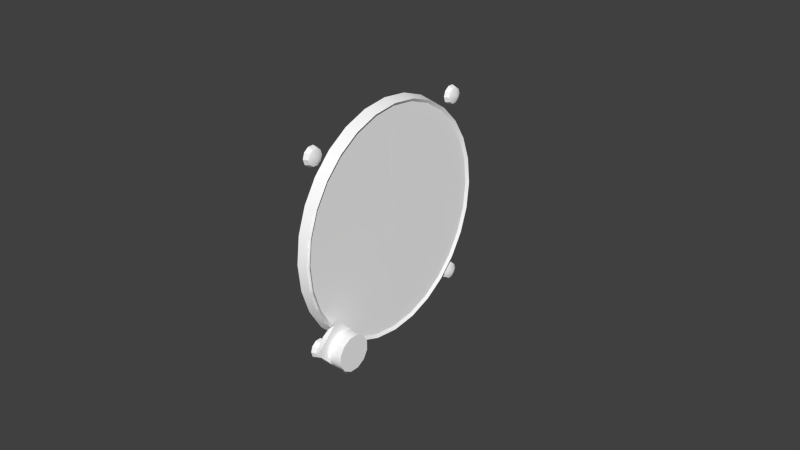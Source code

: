 # Source: alt.blend  (saved by Blender 2.69.0; exported with 4.5.12 LTS)
import bpy
from mathutils import Matrix  # noqa: F401  (used for matrix-valued properties, if any)

bpy.ops.wm.read_factory_settings(use_empty=True)
scene = bpy.context.scene
scene.name = 'Scene'

# ---- collections
col_collection_1 = bpy.data.collections.new('Collection 1'); scene.collection.children.link(col_collection_1)
col_collection_2 = bpy.data.collections.new('Collection 2'); scene.collection.children.link(col_collection_2)

# ---- materials (node trees are filled in below, after node groups)
mat_defaultwhite = bpy.data.materials.new('DefaultWhite')
mat_defaultwhite.alpha_threshold = 0.0
mat_defaultwhite.use_transparent_shadow = False
mat_defaultwhite.diffuse_color = (1.0, 1.0, 1.0, 1.0)
mat_defaultwhite.roughness = 0.5
mat_defaultwhite.line_color = (0.0, 0.0, 0.0, 1.0)
mat_transparent = bpy.data.materials.new('transparent')
mat_transparent.alpha_threshold = 0.0
mat_transparent.use_transparent_shadow = False
mat_transparent.diffuse_color = (1.0, 1.0, 1.0, 1.0)
mat_transparent.roughness = 0.5
mat_transparent.line_color = (0.0, 0.0, 0.0, 0.15)

# ---- node groups
ng_auto_smooth = bpy.data.node_groups.new('Auto Smooth', 'GeometryNodeTree')
_s = ng_auto_smooth.interface.new_socket(name='Geometry', in_out='OUTPUT', socket_type='NodeSocketGeometry')
_s = ng_auto_smooth.interface.new_socket(name='Geometry', in_out='INPUT', socket_type='NodeSocketGeometry')
_s = ng_auto_smooth.interface.new_socket(name='Angle', in_out='INPUT', socket_type='NodeSocketFloat')
_s.subtype = 'ANGLE'
_s.min_value = 0.0
_s.max_value = 3.142
ng_auto_smooth.is_modifier = True
_N = ng_auto_smooth.nodes; _L = ng_auto_smooth.links
n0 = _N.new('NodeGroupOutput'); n0.name = 'Group Output'; n0.location = (480, -100)
n1 = _N.new('NodeGroupInput'); n1.name = 'Group Input'; n1.location = (-420, -300)
n2 = _N.new('NodeGroupInput'); n2.name = 'Group Input.001'; n2.location = (-60, -100)
n3 = _N.new('GeometryNodeSetShadeSmooth'); n3.name = 'Set Shade Smooth'; n3.location = (120, -100)
n3.domain = 'EDGE'
n4 = _N.new('GeometryNodeSetShadeSmooth'); n4.name = 'Set Shade Smooth.001'; n4.location = (300, -100)
n5 = _N.new('GeometryNodeInputMeshEdgeAngle'); n5.name = 'Edge Angle'; n5.location = (-420, -220)
n6 = _N.new('GeometryNodeInputEdgeSmooth'); n6.name = 'Is Edge Smooth'; n6.location = (-60, -160)
n7 = _N.new('GeometryNodeInputShadeSmooth'); n7.name = 'Is Face Smooth'; n7.location = (-240, -340)
n8 = _N.new('FunctionNodeBooleanMath'); n8.name = 'Boolean Math'; n8.location = (-60, -220)
n9 = _N.new('FunctionNodeCompare'); n9.name = 'Compare'; n9.location = (-240, -180)
n9.operation = 'LESS_EQUAL'
_L.new(n5.outputs[0], n9.inputs[0])
_L.new(n4.outputs[0], n0.inputs[0])
_L.new(n1.outputs[1], n9.inputs[1])
_L.new(n9.outputs[0], n8.inputs[0])
_L.new(n7.outputs[0], n8.inputs[1])
_L.new(n2.outputs[0], n3.inputs[0])
_L.new(n6.outputs[0], n3.inputs[1])
_L.new(n3.outputs[0], n4.inputs[0])
_L.new(n8.outputs[0], n3.inputs[2])
n0.is_active_output = True

# ---- material node trees

# ---- world
world_world = bpy.data.worlds.new('World'); scene.world = world_world
world_world.color = (0.05088, 0.05088, 0.05088)
world_world.use_sun_shadow = False
world_world.sun_shadow_jitter_overblur = 0.0
world_world.cycles.sampling_method = 'MANUAL'
world_world.cycles.sample_map_resolution = 256

# ---- meshes
me_needle10000 = bpy.data.meshes.new('needle10000')
me_needle10000.from_pydata([(-0.003146, -0.000705, 0.00362), (-0.003146, 0.000704, 0.00362), (-0.003146, -0.00148, 0.0188), (-0.003146, 0.001479, 0.0188), (-0.003146, 0.0, 0.022), (-0.003786, 0.0, 0.022), (-0.003786, 0.001479, 0.0188), (-0.003786, -0.00148, 0.0188), (-0.003786, 0.000704, 0.00362), (-0.003786, -0.000705, 0.00362), (-0.003146, -0.001301, -0.001301), (-0.003146, -0.00153, -0.001023), (-0.003146, -0.0017, -0.000705), (-0.003146, -0.001806, -0.000359), (-0.003146, -0.00184, 0.0), (-0.003146, -0.001806, 0.00036), (-0.003146, -0.0017, 0.000705), (-0.003146, -0.00153, 0.001023), (-0.003146, -0.001301, 0.001301), (-0.003146, -0.001023, 0.00153), (-0.003146, -0.000705, 0.001701), (-0.003146, 0.000704, 0.001701), (-0.003146, 0.001023, 0.00153), (-0.003146, 0.001301, 0.001301), (-0.003146, 0.00153, 0.001023), (-0.003146, 0.0017, 0.000705), (-0.003146, 0.001805, 0.00036), (-0.003146, 0.00184, 0.0), (-0.003146, 0.001805, -0.000359), (-0.003146, 0.0017, -0.000705), (-0.003146, 0.00153, -0.001023), (-0.003146, 0.001301, -0.001301), (-0.003146, 0.001023, -0.00153), (-0.003146, 0.000704, -0.001701), (-0.003146, -0.000705, -0.001701), (-0.003146, -0.001023, -0.00153), (-0.003146, -0.000712, -0.007442), (-0.003146, -0.00049, -0.00756), (-0.003146, -0.000251, -0.007633), (-0.003146, 0.0, -0.007657), (-0.003146, 0.000249, -0.007633), (-0.003146, 0.00049, -0.00756), (-0.003146, 0.000712, -0.007442), (-0.003146, 0.000905, -0.007282), (-0.003146, 0.001065, -0.007088), (-0.003146, 0.001183, -0.006868), (-0.003146, 0.001256, -0.006626), (-0.003146, 0.00128, -0.006376), (-0.003146, 0.001256, -0.006127), (-0.003146, 0.001183, -0.005887), (-0.003146, 0.001065, -0.005666), (-0.003146, 0.000905, -0.005471), (-0.003146, 0.000712, -0.005313), (-0.003146, -0.000712, -0.005313), (-0.003146, -0.000905, -0.005471), (-0.003146, -0.001064, -0.005666), (-0.003146, -0.001183, -0.005887), (-0.003146, -0.001256, -0.006127), (-0.003146, -0.00128, -0.006376), (-0.003146, -0.001256, -0.006626), (-0.003146, -0.001183, -0.006868), (-0.003146, -0.001064, -0.007088), (-0.003146, -0.000905, -0.007282), (-0.003786, -0.000905, -0.007282), (-0.003786, -0.001064, -0.007088), (-0.003786, -0.001183, -0.006868), (-0.003786, -0.001256, -0.006626), (-0.003786, -0.00128, -0.006376), (-0.003786, -0.001256, -0.006127), (-0.003786, -0.001183, -0.005887), (-0.003786, -0.001064, -0.005666), (-0.003786, -0.000905, -0.005471), (-0.003786, -0.000712, -0.005313), (-0.003786, 0.000712, -0.005313), (-0.003786, 0.000905, -0.005471), (-0.003786, 0.001065, -0.005666), (-0.003786, 0.001183, -0.005887), (-0.003786, 0.001256, -0.006127), (-0.003786, 0.00128, -0.006376), (-0.003786, 0.001256, -0.006626), (-0.003786, 0.001183, -0.006868), (-0.003786, 0.001065, -0.007088), (-0.003786, 0.000905, -0.007282), (-0.003786, 0.000712, -0.007442), (-0.003786, 0.00049, -0.00756), (-0.003786, 0.000249, -0.007633), (-0.003786, 0.0, -0.007657), (-0.003786, -0.000251, -0.007633), (-0.003786, -0.00049, -0.00756), (-0.003786, -0.000712, -0.007442), (-0.003786, -0.001023, -0.00153), (-0.003786, -0.000705, -0.001701), (-0.003786, 0.000704, -0.001701), (-0.003786, 0.001023, -0.00153), (-0.003786, 0.001301, -0.001301), (-0.003786, 0.00153, -0.001023), (-0.003786, 0.0017, -0.000705), (-0.003786, 0.001805, -0.000359), (-0.003786, 0.00184, 0.0), (-0.003786, 0.001805, 0.00036), (-0.003786, 0.0017, 0.000705), (-0.003786, 0.00153, 0.001023), (-0.003786, 0.001301, 0.001301), (-0.003786, 0.001023, 0.00153), (-0.003786, 0.000704, 0.001701), (-0.003786, -0.000705, 0.001701), (-0.003786, -0.001023, 0.00153), (-0.003786, -0.001301, 0.001301), (-0.003786, -0.00153, 0.001023), (-0.003786, -0.0017, 0.000705), (-0.003786, -0.001806, 0.00036), (-0.003786, -0.00184, 0.0), (-0.003786, -0.001806, -0.000359), (-0.003786, -0.0017, -0.000705), (-0.003786, -0.00153, -0.001023), (-0.003786, -0.001301, -0.001301)], [], [(2, 3, 4), (4, 3, 6, 5), (2, 4, 5, 7), (3, 1, 8, 6), (0, 2, 7, 9), (2, 0, 1, 3), (38, 39, 40), (38, 40, 41), (53, 54, 52), (34, 33, 32), (20, 19, 21), (0, 1, 8, 9), (1, 21, 104, 8), (20, 0, 9, 105), (53, 34, 91, 72), (33, 52, 73, 92), (62, 61, 64, 63), (61, 60, 65, 64), (60, 59, 66, 65), (59, 58, 67, 66), (58, 57, 68, 67), (57, 56, 69, 68), (56, 55, 70, 69), (55, 54, 71, 70), (54, 53, 72, 71), (52, 51, 74, 73), (51, 50, 75, 74), (50, 49, 76, 75), (49, 48, 77, 76), (48, 47, 78, 77), (47, 46, 79, 78), (46, 45, 80, 79), (45, 44, 81, 80), (44, 43, 82, 81), (43, 42, 83, 82), (42, 41, 84, 83), (41, 40, 85, 84), (40, 39, 86, 85), (39, 38, 87, 86), (38, 37, 88, 87), (37, 36, 89, 88), (36, 62, 63, 89), (35, 10, 115, 90), (34, 35, 90, 91), (32, 33, 92, 93), (31, 32, 93, 94), (30, 31, 94, 95), (29, 30, 95, 96), (28, 29, 96, 97), (27, 28, 97, 98), (26, 27, 98, 99), (25, 26, 99, 100), (24, 25, 100, 101), (23, 24, 101, 102), (22, 23, 102, 103), (21, 22, 103, 104), (19, 20, 105, 106), (18, 19, 106, 107), (17, 18, 107, 108), (16, 17, 108, 109), (15, 16, 109, 110), (14, 15, 110, 111), (13, 14, 111, 112), (12, 13, 112, 113), (11, 12, 113, 114), (10, 11, 114, 115), (38, 41, 42, 37), (37, 42, 43, 36), (36, 43, 44, 62), (62, 44, 45, 61), (61, 45, 46, 60), (60, 46, 47, 59), (59, 47, 48, 58), (58, 48, 49, 57), (57, 49, 50, 56), (56, 50, 51, 55), (55, 51, 52, 54), (52, 33, 34, 53), (34, 32, 31, 35), (30, 10, 35, 31), (10, 30, 29, 11), (11, 29, 28, 12), (12, 28, 27, 13), (13, 27, 26, 14), (14, 26, 25, 15), (15, 25, 24, 16), (16, 24, 23, 17), (17, 23, 22, 18), (18, 22, 21, 19), (0, 20, 21, 1)])
me_needle10000.polygons.foreach_set('use_smooth', [True] * 90)
_uv = me_needle10000.uv_layers.new(name='UVMap')
_uv.uv.foreach_set('vector', [0.03508, 0.4658, 0.04383, 0.4658, 0.03946, 0.4753, 0.03946, 0.4753, 0.04383, 0.4658, 0.04383, 0.4658, 0.03946, 0.4753, 0.03508, 0.4658, 0.03946, 0.4753, 0.03946, 0.4753, 0.03508, 0.4658, 0.04383, 0.4658, 0.04154, 0.4208, 0.04154, 0.4208, 0.04383, 0.4658, 0.03737, 0.4208, 0.03508, 0.4658, 0.03508, 0.4658, 0.03737, 0.4208, 0.03508, 0.4658, 0.03737, 0.4208, 0.04154, 0.4208, 0.04383, 0.4658, 0.5111, 0.4535, 0.5131, 0.4533, 0.5151, 0.4535, 0.5111, 0.4535, 0.5151, 0.4535, 0.5169, 0.4541, 0.5075, 0.4717, 0.506, 0.4705, 0.5187, 0.4717, 0.5076, 0.5001, 0.5186, 0.5001, 0.5211, 0.5014, 0.5076, 0.5268, 0.5051, 0.5255, 0.5186, 0.5268, 0.03737, 0.4208, 0.04154, 0.4208, 0.04154, 0.4208, 0.03737, 0.4208, 0.5186, 0.5419, 0.5186, 0.5268, 0.5186, 0.5268, 0.5186, 0.5419, 0.5076, 0.5268, 0.5076, 0.5419, 0.5076, 0.5419, 0.5076, 0.5268, 0.5075, 0.4717, 0.5076, 0.5001, 0.5076, 0.5001, 0.5075, 0.4717, 0.5186, 0.5001, 0.5187, 0.4717, 0.5187, 0.4717, 0.5186, 0.5001, 0.506, 0.4563, 0.5047, 0.4578, 0.5047, 0.4578, 0.506, 0.4563, 0.5047, 0.4578, 0.5038, 0.4595, 0.5038, 0.4595, 0.5047, 0.4578, 0.5038, 0.4595, 0.5032, 0.4614, 0.5032, 0.4614, 0.5038, 0.4595, 0.5032, 0.4614, 0.503, 0.4634, 0.503, 0.4634, 0.5032, 0.4614, 0.503, 0.4634, 0.5032, 0.4653, 0.5032, 0.4653, 0.503, 0.4634, 0.5032, 0.4653, 0.5038, 0.4672, 0.5038, 0.4672, 0.5032, 0.4653, 0.5038, 0.4672, 0.5047, 0.469, 0.5047, 0.469, 0.5038, 0.4672, 0.5047, 0.469, 0.506, 0.4705, 0.506, 0.4705, 0.5047, 0.469, 0.506, 0.4705, 0.5075, 0.4717, 0.5075, 0.4717, 0.506, 0.4705, 0.5187, 0.4717, 0.5202, 0.4705, 0.5202, 0.4705, 0.5187, 0.4717, 0.5202, 0.4705, 0.5215, 0.469, 0.5215, 0.469, 0.5202, 0.4705, 0.5215, 0.469, 0.5224, 0.4672, 0.5224, 0.4672, 0.5215, 0.469, 0.5224, 0.4672, 0.523, 0.4653, 0.523, 0.4653, 0.5224, 0.4672, 0.523, 0.4653, 0.5231, 0.4634, 0.5231, 0.4634, 0.523, 0.4653, 0.5231, 0.4634, 0.523, 0.4614, 0.523, 0.4614, 0.5231, 0.4634, 0.523, 0.4614, 0.5224, 0.4595, 0.5224, 0.4595, 0.523, 0.4614, 0.5224, 0.4595, 0.5215, 0.4578, 0.5215, 0.4578, 0.5224, 0.4595, 0.5215, 0.4578, 0.5202, 0.4563, 0.5202, 0.4563, 0.5215, 0.4578, 0.5202, 0.4563, 0.5187, 0.455, 0.5187, 0.455, 0.5202, 0.4563, 0.5187, 0.455, 0.5169, 0.4541, 0.5169, 0.4541, 0.5187, 0.455, 0.5169, 0.4541, 0.5151, 0.4535, 0.5151, 0.4535, 0.5169, 0.4541, 0.5151, 0.4535, 0.5131, 0.4533, 0.5131, 0.4533, 0.5151, 0.4535, 0.5131, 0.4533, 0.5111, 0.4535, 0.5111, 0.4535, 0.5131, 0.4533, 0.5111, 0.4535, 0.5092, 0.4541, 0.5092, 0.4541, 0.5111, 0.4535, 0.5092, 0.4541, 0.5075, 0.455, 0.5075, 0.455, 0.5092, 0.4541, 0.5075, 0.455, 0.506, 0.4563, 0.506, 0.4563, 0.5075, 0.455, 0.5051, 0.5014, 0.5029, 0.5032, 0.5029, 0.5032, 0.5051, 0.5014, 0.5076, 0.5001, 0.5051, 0.5014, 0.5051, 0.5014, 0.5076, 0.5001, 0.5211, 0.5014, 0.5186, 0.5001, 0.5186, 0.5001, 0.5211, 0.5014, 0.5233, 0.5032, 0.5211, 0.5014, 0.5211, 0.5014, 0.5233, 0.5032, 0.5251, 0.5054, 0.5233, 0.5032, 0.5233, 0.5032, 0.5251, 0.5054, 0.5264, 0.5079, 0.5251, 0.5054, 0.5251, 0.5054, 0.5264, 0.5079, 0.5273, 0.5106, 0.5264, 0.5079, 0.5264, 0.5079, 0.5273, 0.5106, 0.5275, 0.5134, 0.5273, 0.5106, 0.5273, 0.5106, 0.5275, 0.5134, 0.5273, 0.5163, 0.5275, 0.5134, 0.5275, 0.5134, 0.5273, 0.5163, 0.5264, 0.519, 0.5273, 0.5163, 0.5273, 0.5163, 0.5264, 0.519, 0.5251, 0.5215, 0.5264, 0.519, 0.5264, 0.519, 0.5251, 0.5215, 0.5233, 0.5237, 0.5251, 0.5215, 0.5251, 0.5215, 0.5233, 0.5237, 0.5211, 0.5255, 0.5233, 0.5237, 0.5233, 0.5237, 0.5211, 0.5255, 0.5186, 0.5268, 0.5211, 0.5255, 0.5211, 0.5255, 0.5186, 0.5268, 0.5051, 0.5255, 0.5076, 0.5268, 0.5076, 0.5268, 0.5051, 0.5255, 0.5029, 0.5237, 0.5051, 0.5255, 0.5051, 0.5255, 0.5029, 0.5237, 0.5011, 0.5215, 0.5029, 0.5237, 0.5029, 0.5237, 0.5011, 0.5215, 0.4997, 0.519, 0.5011, 0.5215, 0.5011, 0.5215, 0.4997, 0.519, 0.4989, 0.5163, 0.4997, 0.519, 0.4997, 0.519, 0.4989, 0.5163, 0.4986, 0.5134, 0.4989, 0.5163, 0.4989, 0.5163, 0.4986, 0.5134, 0.4989, 0.5106, 0.4986, 0.5134, 0.4986, 0.5134, 0.4989, 0.5106, 0.4997, 0.5079, 0.4989, 0.5106, 0.4989, 0.5106, 0.4997, 0.5079, 0.5011, 0.5054, 0.4997, 0.5079, 0.4997, 0.5079, 0.5011, 0.5054, 0.5029, 0.5032, 0.5011, 0.5054, 0.5011, 0.5054, 0.5029, 0.5032, 0.5111, 0.4535, 0.5169, 0.4541, 0.5187, 0.455, 0.5092, 0.4541, 0.5092, 0.4541, 0.5187, 0.455, 0.5202, 0.4563, 0.5075, 0.455, 0.5075, 0.455, 0.5202, 0.4563, 0.5215, 0.4578, 0.506, 0.4563, 0.506, 0.4563, 0.5215, 0.4578, 0.5224, 0.4595, 0.5047, 0.4578, 0.5047, 0.4578, 0.5224, 0.4595, 0.523, 0.4614, 0.5038, 0.4595, 0.5038, 0.4595, 0.523, 0.4614, 0.5231, 0.4634, 0.5032, 0.4614, 0.5032, 0.4614, 0.5231, 0.4634, 0.523, 0.4653, 0.503, 0.4634, 0.503, 0.4634, 0.523, 0.4653, 0.5224, 0.4672, 0.5032, 0.4653, 0.5032, 0.4653, 0.5224, 0.4672, 0.5215, 0.469, 0.5038, 0.4672, 0.5038, 0.4672, 0.5215, 0.469, 0.5202, 0.4705, 0.5047, 0.469, 0.5047, 0.469, 0.5202, 0.4705, 0.5187, 0.4717, 0.506, 0.4705, 0.5187, 0.4717, 0.5186, 0.5001, 0.5076, 0.5001, 0.5075, 0.4717, 0.5076, 0.5001, 0.5211, 0.5014, 0.5233, 0.5032, 0.5051, 0.5014, 0.5251, 0.5054, 0.5029, 0.5032, 0.5051, 0.5014, 0.5233, 0.5032, 0.5029, 0.5032, 0.5251, 0.5054, 0.5264, 0.5079, 0.5011, 0.5054, 0.5011, 0.5054, 0.5264, 0.5079, 0.5273, 0.5106, 0.4997, 0.5079, 0.4997, 0.5079, 0.5273, 0.5106, 0.5275, 0.5134, 0.4989, 0.5106, 0.4989, 0.5106, 0.5275, 0.5134, 0.5273, 0.5163, 0.4986, 0.5134, 0.4986, 0.5134, 0.5273, 0.5163, 0.5264, 0.519, 0.4989, 0.5163, 0.4989, 0.5163, 0.5264, 0.519, 0.5251, 0.5215, 0.4997, 0.519, 0.4997, 0.519, 0.5251, 0.5215, 0.5233, 0.5237, 0.5011, 0.5215, 0.5011, 0.5215, 0.5233, 0.5237, 0.5211, 0.5255, 0.5029, 0.5237, 0.5029, 0.5237, 0.5211, 0.5255, 0.5186, 0.5268, 0.5051, 0.5255, 0.5076, 0.5419, 0.5076, 0.5268, 0.5186, 0.5268, 0.5186, 0.5419])
me_needle10000.materials.append(mat_defaultwhite)
me_needle10000.use_remesh_preserve_volume = False
me_needle10000.use_remesh_preserve_attributes = False
me_needle10000.use_mirror_vertex_groups = False
me_needle10000.update()
me_needle1000 = bpy.data.meshes.new('needle1000')
me_needle1000.from_pydata([(-0.002255, -0.000701, 0.003604), (-0.002255, 0.000701, 0.003604), (-0.002255, -0.001171, 0.02609), (-0.002255, 0.00117, 0.02609), (-0.002255, 0.0, 0.02928), (-0.002892, 0.0, 0.02928), (-0.002892, 0.00117, 0.02609), (-0.002892, -0.001171, 0.02609), (-0.002892, 0.000701, 0.003604), (-0.002892, -0.000701, 0.003604), (-0.002255, -0.001296, -0.001295), (-0.002255, -0.001523, -0.001017), (-0.002255, -0.001692, -0.000701), (-0.002255, -0.001796, -0.000357), (-0.002255, -0.001832, 0.0), (-0.002255, -0.001796, 0.000357), (-0.002255, -0.001692, 0.000701), (-0.002255, -0.001523, 0.001017), (-0.002255, -0.001296, 0.001296), (-0.002255, -0.001017, 0.001523), (-0.002255, -0.000701, 0.001692), (-0.002255, 0.000701, 0.001692), (-0.002255, 0.001017, 0.001523), (-0.002255, 0.001296, 0.001296), (-0.002255, 0.001523, 0.001017), (-0.002255, 0.001692, 0.000701), (-0.002255, 0.001796, 0.000357), (-0.002255, 0.001832, 0.0), (-0.002255, 0.001796, -0.000357), (-0.002255, 0.001692, -0.000701), (-0.002255, 0.001523, -0.001017), (-0.002255, 0.001296, -0.001295), (-0.002255, 0.001017, -0.001523), (-0.002255, 0.000701, -0.001692), (-0.002255, -0.000701, -0.001692), (-0.002255, -0.001017, -0.001523), (-0.002255, -0.000707, -0.007407), (-0.002255, -0.000488, -0.007524), (-0.002255, -0.000248, -0.007597), (-0.002255, 0.0, -0.007622), (-0.002255, 0.000248, -0.007597), (-0.002255, 0.000488, -0.007524), (-0.002255, 0.000708, -0.007407), (-0.002255, 0.000901, -0.007249), (-0.002255, 0.001059, -0.007056), (-0.002255, 0.001176, -0.006835), (-0.002255, 0.001251, -0.006596), (-0.002255, 0.001274, -0.006347), (-0.002255, 0.001251, -0.006098), (-0.002255, 0.001176, -0.00586), (-0.002255, 0.001059, -0.005639), (-0.002255, 0.000901, -0.005446), (-0.002255, 0.000708, -0.005288), (-0.002255, -0.000707, -0.005288), (-0.002255, -0.000902, -0.005446), (-0.002255, -0.001059, -0.005639), (-0.002255, -0.001177, -0.00586), (-0.002255, -0.001251, -0.006098), (-0.002255, -0.001273, -0.006347), (-0.002255, -0.001251, -0.006596), (-0.002255, -0.001177, -0.006835), (-0.002255, -0.001059, -0.007056), (-0.002255, -0.000902, -0.007249), (-0.002892, -0.000902, -0.007249), (-0.002892, -0.001059, -0.007056), (-0.002892, -0.001177, -0.006835), (-0.002892, -0.001251, -0.006596), (-0.002892, -0.001273, -0.006347), (-0.002892, -0.001251, -0.006098), (-0.002892, -0.001177, -0.00586), (-0.002892, -0.001059, -0.005639), (-0.002892, -0.000902, -0.005446), (-0.002892, -0.000707, -0.005288), (-0.002892, 0.000708, -0.005288), (-0.002892, 0.000901, -0.005446), (-0.002892, 0.001059, -0.005639), (-0.002892, 0.001176, -0.00586), (-0.002892, 0.001251, -0.006098), (-0.002892, 0.001274, -0.006347), (-0.002892, 0.001251, -0.006596), (-0.002892, 0.001176, -0.006835), (-0.002892, 0.001059, -0.007056), (-0.002892, 0.000901, -0.007249), (-0.002892, 0.000708, -0.007407), (-0.002892, 0.000488, -0.007524), (-0.002892, 0.000248, -0.007597), (-0.002892, 0.0, -0.007622), (-0.002892, -0.000248, -0.007597), (-0.002892, -0.000488, -0.007524), (-0.002892, -0.000707, -0.007407), (-0.002892, -0.001017, -0.001523), (-0.002892, -0.000701, -0.001692), (-0.002892, 0.000701, -0.001692), (-0.002892, 0.001017, -0.001523), (-0.002892, 0.001296, -0.001295), (-0.002892, 0.001523, -0.001017), (-0.002892, 0.001692, -0.000701), (-0.002892, 0.001796, -0.000357), (-0.002892, 0.001832, 0.0), (-0.002892, 0.001796, 0.000357), (-0.002892, 0.001692, 0.000701), (-0.002892, 0.001523, 0.001017), (-0.002892, 0.001296, 0.001296), (-0.002892, 0.001017, 0.001523), (-0.002892, 0.000701, 0.001692), (-0.002892, -0.000701, 0.001692), (-0.002892, -0.001017, 0.001523), (-0.002892, -0.001296, 0.001296), (-0.002892, -0.001523, 0.001017), (-0.002892, -0.001692, 0.000701), (-0.002892, -0.001796, 0.000357), (-0.002892, -0.001832, 0.0), (-0.002892, -0.001796, -0.000357), (-0.002892, -0.001692, -0.000701), (-0.002892, -0.001523, -0.001017), (-0.002892, -0.001296, -0.001295)], [], [(2, 3, 4), (4, 3, 6, 5), (2, 4, 5, 7), (3, 1, 8, 6), (0, 2, 7, 9), (2, 0, 1, 3), (38, 39, 40), (38, 40, 41), (53, 54, 52), (34, 33, 32), (20, 19, 21), (1, 21, 104, 8), (20, 0, 9, 105), (53, 34, 91, 72), (33, 52, 73, 92), (62, 61, 64, 63), (61, 60, 65, 64), (60, 59, 66, 65), (59, 58, 67, 66), (58, 57, 68, 67), (57, 56, 69, 68), (56, 55, 70, 69), (55, 54, 71, 70), (54, 53, 72, 71), (52, 51, 74, 73), (51, 50, 75, 74), (50, 49, 76, 75), (49, 48, 77, 76), (48, 47, 78, 77), (47, 46, 79, 78), (46, 45, 80, 79), (45, 44, 81, 80), (44, 43, 82, 81), (43, 42, 83, 82), (42, 41, 84, 83), (41, 40, 85, 84), (40, 39, 86, 85), (39, 38, 87, 86), (38, 37, 88, 87), (37, 36, 89, 88), (36, 62, 63, 89), (35, 10, 115, 90), (34, 35, 90, 91), (32, 33, 92, 93), (31, 32, 93, 94), (30, 31, 94, 95), (29, 30, 95, 96), (28, 29, 96, 97), (27, 28, 97, 98), (26, 27, 98, 99), (25, 26, 99, 100), (24, 25, 100, 101), (23, 24, 101, 102), (22, 23, 102, 103), (21, 22, 103, 104), (19, 20, 105, 106), (18, 19, 106, 107), (17, 18, 107, 108), (16, 17, 108, 109), (15, 16, 109, 110), (14, 15, 110, 111), (13, 14, 111, 112), (12, 13, 112, 113), (11, 12, 113, 114), (10, 11, 114, 115), (38, 41, 42, 37), (37, 42, 43, 36), (36, 43, 44, 62), (62, 44, 45, 61), (61, 45, 46, 60), (60, 46, 47, 59), (59, 47, 48, 58), (58, 48, 49, 57), (57, 49, 50, 56), (56, 50, 51, 55), (55, 51, 52, 54), (52, 33, 34, 53), (34, 32, 31, 35), (30, 10, 35, 31), (10, 30, 29, 11), (11, 29, 28, 12), (12, 28, 27, 13), (13, 27, 26, 14), (14, 26, 25, 15), (15, 25, 24, 16), (16, 24, 23, 17), (17, 23, 22, 18), (18, 22, 21, 19), (0, 20, 21, 1)])
me_needle1000.polygons.foreach_set('use_smooth', [True] * 89)
_uv = me_needle1000.uv_layers.new(name='UVMap')
_uv.uv.foreach_set('vector', [0.02694, 0.4724, 0.03244, 0.4724, 0.02969, 0.4799, 0.02969, 0.4799, 0.03244, 0.4724, 0.03244, 0.4724, 0.02969, 0.4799, 0.02694, 0.4724, 0.02969, 0.4799, 0.02969, 0.4799, 0.02694, 0.4724, 0.03244, 0.4724, 0.03134, 0.4195, 0.03134, 0.4195, 0.03244, 0.4724, 0.02804, 0.4195, 0.02694, 0.4724, 0.02694, 0.4724, 0.02804, 0.4195, 0.02694, 0.4724, 0.02804, 0.4195, 0.03134, 0.4195, 0.03244, 0.4724, 0.5111, 0.4538, 0.5131, 0.4536, 0.515, 0.4538, 0.5111, 0.4538, 0.515, 0.4538, 0.5169, 0.4544, 0.5075, 0.4719, 0.506, 0.4707, 0.5187, 0.4719, 0.5076, 0.5002, 0.5186, 0.5002, 0.5211, 0.5015, 0.5076, 0.5267, 0.5051, 0.5254, 0.5186, 0.5267, 0.5186, 0.5418, 0.5186, 0.5267, 0.5186, 0.5267, 0.5186, 0.5418, 0.5076, 0.5267, 0.5076, 0.5418, 0.5076, 0.5418, 0.5076, 0.5267, 0.5075, 0.4719, 0.5076, 0.5002, 0.5076, 0.5002, 0.5075, 0.4719, 0.5186, 0.5002, 0.5187, 0.4719, 0.5187, 0.4719, 0.5186, 0.5002, 0.506, 0.4565, 0.5048, 0.458, 0.5048, 0.458, 0.506, 0.4565, 0.5048, 0.458, 0.5038, 0.4598, 0.5038, 0.4598, 0.5048, 0.458, 0.5038, 0.4598, 0.5033, 0.4616, 0.5033, 0.4616, 0.5038, 0.4598, 0.5033, 0.4616, 0.5031, 0.4636, 0.5031, 0.4636, 0.5033, 0.4616, 0.5031, 0.4636, 0.5033, 0.4656, 0.5033, 0.4656, 0.5031, 0.4636, 0.5033, 0.4656, 0.5038, 0.4674, 0.5038, 0.4674, 0.5033, 0.4656, 0.5038, 0.4674, 0.5048, 0.4692, 0.5048, 0.4692, 0.5038, 0.4674, 0.5048, 0.4692, 0.506, 0.4707, 0.506, 0.4707, 0.5048, 0.4692, 0.506, 0.4707, 0.5075, 0.4719, 0.5075, 0.4719, 0.506, 0.4707, 0.5187, 0.4719, 0.5202, 0.4707, 0.5202, 0.4707, 0.5187, 0.4719, 0.5202, 0.4707, 0.5214, 0.4692, 0.5214, 0.4692, 0.5202, 0.4707, 0.5214, 0.4692, 0.5223, 0.4674, 0.5223, 0.4674, 0.5214, 0.4692, 0.5223, 0.4674, 0.5229, 0.4656, 0.5229, 0.4656, 0.5223, 0.4674, 0.5229, 0.4656, 0.5231, 0.4636, 0.5231, 0.4636, 0.5229, 0.4656, 0.5231, 0.4636, 0.5229, 0.4616, 0.5229, 0.4616, 0.5231, 0.4636, 0.5229, 0.4616, 0.5223, 0.4598, 0.5223, 0.4598, 0.5229, 0.4616, 0.5223, 0.4598, 0.5214, 0.458, 0.5214, 0.458, 0.5223, 0.4598, 0.5214, 0.458, 0.5202, 0.4565, 0.5202, 0.4565, 0.5214, 0.458, 0.5202, 0.4565, 0.5187, 0.4553, 0.5187, 0.4553, 0.5202, 0.4565, 0.5187, 0.4553, 0.5169, 0.4544, 0.5169, 0.4544, 0.5187, 0.4553, 0.5169, 0.4544, 0.515, 0.4538, 0.515, 0.4538, 0.5169, 0.4544, 0.515, 0.4538, 0.5131, 0.4536, 0.5131, 0.4536, 0.515, 0.4538, 0.5131, 0.4536, 0.5111, 0.4538, 0.5111, 0.4538, 0.5131, 0.4536, 0.5111, 0.4538, 0.5093, 0.4544, 0.5093, 0.4544, 0.5111, 0.4538, 0.5093, 0.4544, 0.5075, 0.4553, 0.5075, 0.4553, 0.5093, 0.4544, 0.5075, 0.4553, 0.506, 0.4565, 0.506, 0.4565, 0.5075, 0.4553, 0.5051, 0.5015, 0.5029, 0.5033, 0.5029, 0.5033, 0.5051, 0.5015, 0.5076, 0.5002, 0.5051, 0.5015, 0.5051, 0.5015, 0.5076, 0.5002, 0.5211, 0.5015, 0.5186, 0.5002, 0.5186, 0.5002, 0.5211, 0.5015, 0.5233, 0.5033, 0.5211, 0.5015, 0.5211, 0.5015, 0.5233, 0.5033, 0.5251, 0.5055, 0.5233, 0.5033, 0.5233, 0.5033, 0.5251, 0.5055, 0.5264, 0.5079, 0.5251, 0.5055, 0.5251, 0.5055, 0.5264, 0.5079, 0.5272, 0.5106, 0.5264, 0.5079, 0.5264, 0.5079, 0.5272, 0.5106, 0.5275, 0.5134, 0.5272, 0.5106, 0.5272, 0.5106, 0.5275, 0.5134, 0.5272, 0.5163, 0.5275, 0.5134, 0.5275, 0.5134, 0.5272, 0.5163, 0.5264, 0.519, 0.5272, 0.5163, 0.5272, 0.5163, 0.5264, 0.519, 0.5251, 0.5214, 0.5264, 0.519, 0.5264, 0.519, 0.5251, 0.5214, 0.5233, 0.5236, 0.5251, 0.5214, 0.5251, 0.5214, 0.5233, 0.5236, 0.5211, 0.5254, 0.5233, 0.5236, 0.5233, 0.5236, 0.5211, 0.5254, 0.5186, 0.5267, 0.5211, 0.5254, 0.5211, 0.5254, 0.5186, 0.5267, 0.5051, 0.5254, 0.5076, 0.5267, 0.5076, 0.5267, 0.5051, 0.5254, 0.5029, 0.5236, 0.5051, 0.5254, 0.5051, 0.5254, 0.5029, 0.5236, 0.5011, 0.5214, 0.5029, 0.5236, 0.5029, 0.5236, 0.5011, 0.5214, 0.4998, 0.519, 0.5011, 0.5214, 0.5011, 0.5214, 0.4998, 0.519, 0.499, 0.5163, 0.4998, 0.519, 0.4998, 0.519, 0.499, 0.5163, 0.4987, 0.5134, 0.499, 0.5163, 0.499, 0.5163, 0.4987, 0.5134, 0.499, 0.5106, 0.4987, 0.5134, 0.4987, 0.5134, 0.499, 0.5106, 0.4998, 0.5079, 0.499, 0.5106, 0.499, 0.5106, 0.4998, 0.5079, 0.5011, 0.5055, 0.4998, 0.5079, 0.4998, 0.5079, 0.5011, 0.5055, 0.5029, 0.5033, 0.5011, 0.5055, 0.5011, 0.5055, 0.5029, 0.5033, 0.5111, 0.4538, 0.5169, 0.4544, 0.5187, 0.4553, 0.5093, 0.4544, 0.5093, 0.4544, 0.5187, 0.4553, 0.5202, 0.4565, 0.5075, 0.4553, 0.5075, 0.4553, 0.5202, 0.4565, 0.5214, 0.458, 0.506, 0.4565, 0.506, 0.4565, 0.5214, 0.458, 0.5223, 0.4598, 0.5048, 0.458, 0.5048, 0.458, 0.5223, 0.4598, 0.5229, 0.4616, 0.5038, 0.4598, 0.5038, 0.4598, 0.5229, 0.4616, 0.5231, 0.4636, 0.5033, 0.4616, 0.5033, 0.4616, 0.5231, 0.4636, 0.5229, 0.4656, 0.5031, 0.4636, 0.5031, 0.4636, 0.5229, 0.4656, 0.5223, 0.4674, 0.5033, 0.4656, 0.5033, 0.4656, 0.5223, 0.4674, 0.5214, 0.4692, 0.5038, 0.4674, 0.5038, 0.4674, 0.5214, 0.4692, 0.5202, 0.4707, 0.5048, 0.4692, 0.5048, 0.4692, 0.5202, 0.4707, 0.5187, 0.4719, 0.506, 0.4707, 0.5187, 0.4719, 0.5186, 0.5002, 0.5076, 0.5002, 0.5075, 0.4719, 0.5076, 0.5002, 0.5211, 0.5015, 0.5233, 0.5033, 0.5051, 0.5015, 0.5251, 0.5055, 0.5029, 0.5033, 0.5051, 0.5015, 0.5233, 0.5033, 0.5029, 0.5033, 0.5251, 0.5055, 0.5264, 0.5079, 0.5011, 0.5055, 0.5011, 0.5055, 0.5264, 0.5079, 0.5272, 0.5106, 0.4998, 0.5079, 0.4998, 0.5079, 0.5272, 0.5106, 0.5275, 0.5134, 0.499, 0.5106, 0.499, 0.5106, 0.5275, 0.5134, 0.5272, 0.5163, 0.4987, 0.5134, 0.4987, 0.5134, 0.5272, 0.5163, 0.5264, 0.519, 0.499, 0.5163, 0.499, 0.5163, 0.5264, 0.519, 0.5251, 0.5214, 0.4998, 0.519, 0.4998, 0.519, 0.5251, 0.5214, 0.5233, 0.5236, 0.5011, 0.5214, 0.5011, 0.5214, 0.5233, 0.5236, 0.5211, 0.5254, 0.5029, 0.5236, 0.5029, 0.5236, 0.5211, 0.5254, 0.5186, 0.5267, 0.5051, 0.5254, 0.5076, 0.5418, 0.5076, 0.5267, 0.5186, 0.5267, 0.5186, 0.5418])
me_needle1000.materials.append(mat_defaultwhite)
me_needle1000.use_remesh_preserve_volume = False
me_needle1000.use_remesh_preserve_attributes = False
me_needle1000.use_mirror_vertex_groups = False
me_needle1000.update()
me_needle100 = bpy.data.meshes.new('needle100')
me_needle100.from_pydata([(-0.001311, -0.000701, 0.003604), (-0.001311, 0.000701, 0.003604), (-0.001311, -0.001171, 0.03143), (-0.001311, 0.00117, 0.03143), (-0.001311, 0.0, 0.03461), (-0.001948, 0.0, 0.03461), (-0.001948, 0.00117, 0.03143), (-0.001948, -0.001171, 0.03143), (-0.001948, 0.000701, 0.003604), (-0.001948, -0.000701, 0.003604), (-0.001311, -0.001296, -0.001295), (-0.001311, -0.001523, -0.001017), (-0.001311, -0.001692, -0.000701), (-0.001311, -0.001796, -0.000357), (-0.001311, -0.001832, 0.0), (-0.001311, -0.001796, 0.000357), (-0.001311, -0.001692, 0.000701), (-0.001311, -0.001523, 0.001017), (-0.001311, -0.001296, 0.001296), (-0.001311, -0.001017, 0.001523), (-0.001311, -0.000701, 0.001692), (-0.001311, 0.000701, 0.001692), (-0.001311, 0.001017, 0.001523), (-0.001311, 0.001296, 0.001296), (-0.001311, 0.001523, 0.001017), (-0.001311, 0.001692, 0.000701), (-0.001311, 0.001796, 0.000357), (-0.001311, 0.001832, 0.0), (-0.001311, 0.001796, -0.000357), (-0.001311, 0.001692, -0.000701), (-0.001311, 0.001523, -0.001017), (-0.001311, 0.001296, -0.001295), (-0.001311, 0.001017, -0.001523), (-0.001311, 0.000701, -0.001692), (-0.001311, -0.000701, -0.001692), (-0.001311, -0.001017, -0.001523), (-0.001311, -0.000707, -0.007407), (-0.001311, -0.000488, -0.007524), (-0.001311, -0.000248, -0.007597), (-0.001311, 0.0, -0.007622), (-0.001311, 0.000248, -0.007597), (-0.001311, 0.000488, -0.007524), (-0.001311, 0.000708, -0.007407), (-0.001311, 0.000901, -0.007249), (-0.001311, 0.001059, -0.007056), (-0.001311, 0.001176, -0.006835), (-0.001311, 0.001251, -0.006596), (-0.001311, 0.001274, -0.006347), (-0.001311, 0.001251, -0.006098), (-0.001311, 0.001176, -0.00586), (-0.001311, 0.001059, -0.005639), (-0.001311, 0.000901, -0.005446), (-0.001311, 0.000708, -0.005288), (-0.001311, -0.000707, -0.005288), (-0.001311, -0.000902, -0.005446), (-0.001311, -0.001059, -0.005639), (-0.001311, -0.001177, -0.00586), (-0.001311, -0.001251, -0.006098), (-0.001311, -0.001273, -0.006347), (-0.001311, -0.001251, -0.006596), (-0.001311, -0.001177, -0.006835), (-0.001311, -0.001059, -0.007056), (-0.001311, -0.000902, -0.007249), (-0.001948, -0.000902, -0.007249), (-0.001948, -0.001059, -0.007056), (-0.001948, -0.001177, -0.006835), (-0.001948, -0.001251, -0.006596), (-0.001948, -0.001273, -0.006347), (-0.001948, -0.001251, -0.006098), (-0.001948, -0.001177, -0.00586), (-0.001948, -0.001059, -0.005639), (-0.001948, -0.000902, -0.005446), (-0.001948, -0.000707, -0.005288), (-0.001948, 0.000708, -0.005288), (-0.001948, 0.000901, -0.005446), (-0.001948, 0.001059, -0.005639), (-0.001948, 0.001176, -0.00586), (-0.001948, 0.001251, -0.006098), (-0.001948, 0.001274, -0.006347), (-0.001948, 0.001251, -0.006596), (-0.001948, 0.001176, -0.006835), (-0.001948, 0.001059, -0.007056), (-0.001948, 0.000901, -0.007249), (-0.001948, 0.000708, -0.007407), (-0.001948, 0.000488, -0.007524), (-0.001948, 0.000248, -0.007597), (-0.001948, 0.0, -0.007622), (-0.001948, -0.000248, -0.007597), (-0.001948, -0.000488, -0.007524), (-0.001948, -0.000707, -0.007407), (-0.001948, -0.001017, -0.001523), (-0.001948, -0.000701, -0.001692), (-0.001948, 0.000701, -0.001692), (-0.001948, 0.001017, -0.001523), (-0.001948, 0.001296, -0.001295), (-0.001948, 0.001523, -0.001017), (-0.001948, 0.001692, -0.000701), (-0.001948, 0.001796, -0.000357), (-0.001948, 0.001832, 0.0), (-0.001948, 0.001796, 0.000357), (-0.001948, 0.001692, 0.000701), (-0.001948, 0.001523, 0.001017), (-0.001948, 0.001296, 0.001296), (-0.001948, 0.001017, 0.001523), (-0.001948, 0.000701, 0.001692), (-0.001948, -0.000701, 0.001692), (-0.001948, -0.001017, 0.001523), (-0.001948, -0.001296, 0.001296), (-0.001948, -0.001523, 0.001017), (-0.001948, -0.001692, 0.000701), (-0.001948, -0.001796, 0.000357), (-0.001948, -0.001832, 0.0), (-0.001948, -0.001796, -0.000357), (-0.001948, -0.001692, -0.000701), (-0.001948, -0.001523, -0.001017), (-0.001948, -0.001296, -0.001295)], [], [(2, 3, 4), (4, 3, 6, 5), (2, 4, 5, 7), (3, 1, 8, 6), (0, 2, 7, 9), (2, 0, 1, 3), (38, 39, 40), (38, 40, 41), (53, 54, 52), (34, 33, 32), (20, 19, 21), (1, 21, 104, 8), (20, 0, 9, 105), (53, 34, 91, 72), (33, 52, 73, 92), (62, 61, 64, 63), (61, 60, 65, 64), (60, 59, 66, 65), (59, 58, 67, 66), (58, 57, 68, 67), (57, 56, 69, 68), (56, 55, 70, 69), (55, 54, 71, 70), (54, 53, 72, 71), (52, 51, 74, 73), (51, 50, 75, 74), (50, 49, 76, 75), (49, 48, 77, 76), (48, 47, 78, 77), (47, 46, 79, 78), (46, 45, 80, 79), (45, 44, 81, 80), (44, 43, 82, 81), (43, 42, 83, 82), (42, 41, 84, 83), (41, 40, 85, 84), (40, 39, 86, 85), (39, 38, 87, 86), (38, 37, 88, 87), (37, 36, 89, 88), (36, 62, 63, 89), (35, 10, 115, 90), (34, 35, 90, 91), (32, 33, 92, 93), (31, 32, 93, 94), (30, 31, 94, 95), (29, 30, 95, 96), (28, 29, 96, 97), (27, 28, 97, 98), (26, 27, 98, 99), (25, 26, 99, 100), (24, 25, 100, 101), (23, 24, 101, 102), (22, 23, 102, 103), (21, 22, 103, 104), (19, 20, 105, 106), (18, 19, 106, 107), (17, 18, 107, 108), (16, 17, 108, 109), (15, 16, 109, 110), (14, 15, 110, 111), (13, 14, 111, 112), (12, 13, 112, 113), (11, 12, 113, 114), (10, 11, 114, 115), (38, 41, 42, 37), (37, 42, 43, 36), (36, 43, 44, 62), (62, 44, 45, 61), (61, 45, 46, 60), (60, 46, 47, 59), (59, 47, 48, 58), (58, 48, 49, 57), (57, 49, 50, 56), (56, 50, 51, 55), (55, 51, 52, 54), (52, 33, 34, 53), (34, 32, 31, 35), (30, 10, 35, 31), (10, 30, 29, 11), (11, 29, 28, 12), (12, 28, 27, 13), (13, 27, 26, 14), (14, 26, 25, 15), (15, 25, 24, 16), (16, 24, 23, 17), (17, 23, 22, 18), (18, 22, 21, 19), (0, 20, 21, 1)])
me_needle100.polygons.foreach_set('use_smooth', [True] * 89)
_uv = me_needle100.uv_layers.new(name='UVMap')
_uv.uv.foreach_set('vector', [0.03233, 0.4699, 0.03682, 0.4699, 0.03457, 0.476, 0.03457, 0.476, 0.03682, 0.4699, 0.03682, 0.4699, 0.03457, 0.476, 0.03233, 0.4699, 0.03457, 0.476, 0.03457, 0.476, 0.03233, 0.4699, 0.03682, 0.4699, 0.03592, 0.4165, 0.03592, 0.4165, 0.03682, 0.4699, 0.03323, 0.4165, 0.03233, 0.4699, 0.03233, 0.4699, 0.03323, 0.4165, 0.03233, 0.4699, 0.03323, 0.4165, 0.03592, 0.4165, 0.03682, 0.4699, 0.5111, 0.4538, 0.5131, 0.4536, 0.515, 0.4538, 0.5111, 0.4538, 0.515, 0.4538, 0.5169, 0.4544, 0.5075, 0.4719, 0.506, 0.4707, 0.5187, 0.4719, 0.5076, 0.5002, 0.5186, 0.5002, 0.5211, 0.5015, 0.5076, 0.5267, 0.5051, 0.5254, 0.5186, 0.5267, 0.5186, 0.5418, 0.5186, 0.5267, 0.5186, 0.5267, 0.5186, 0.5418, 0.5076, 0.5267, 0.5076, 0.5418, 0.5076, 0.5418, 0.5076, 0.5267, 0.5075, 0.4719, 0.5076, 0.5002, 0.5076, 0.5002, 0.5075, 0.4719, 0.5186, 0.5002, 0.5187, 0.4719, 0.5187, 0.4719, 0.5186, 0.5002, 0.506, 0.4565, 0.5048, 0.458, 0.5048, 0.458, 0.506, 0.4565, 0.5048, 0.458, 0.5038, 0.4598, 0.5038, 0.4598, 0.5048, 0.458, 0.5038, 0.4598, 0.5033, 0.4616, 0.5033, 0.4616, 0.5038, 0.4598, 0.5033, 0.4616, 0.5031, 0.4636, 0.5031, 0.4636, 0.5033, 0.4616, 0.5031, 0.4636, 0.5033, 0.4656, 0.5033, 0.4656, 0.5031, 0.4636, 0.5033, 0.4656, 0.5038, 0.4674, 0.5038, 0.4674, 0.5033, 0.4656, 0.5038, 0.4674, 0.5048, 0.4692, 0.5048, 0.4692, 0.5038, 0.4674, 0.5048, 0.4692, 0.506, 0.4707, 0.506, 0.4707, 0.5048, 0.4692, 0.506, 0.4707, 0.5075, 0.4719, 0.5075, 0.4719, 0.506, 0.4707, 0.5187, 0.4719, 0.5202, 0.4707, 0.5202, 0.4707, 0.5187, 0.4719, 0.5202, 0.4707, 0.5214, 0.4692, 0.5214, 0.4692, 0.5202, 0.4707, 0.5214, 0.4692, 0.5223, 0.4674, 0.5223, 0.4674, 0.5214, 0.4692, 0.5223, 0.4674, 0.5229, 0.4656, 0.5229, 0.4656, 0.5223, 0.4674, 0.5229, 0.4656, 0.5231, 0.4636, 0.5231, 0.4636, 0.5229, 0.4656, 0.5231, 0.4636, 0.5229, 0.4616, 0.5229, 0.4616, 0.5231, 0.4636, 0.5229, 0.4616, 0.5223, 0.4598, 0.5223, 0.4598, 0.5229, 0.4616, 0.5223, 0.4598, 0.5214, 0.458, 0.5214, 0.458, 0.5223, 0.4598, 0.5214, 0.458, 0.5202, 0.4565, 0.5202, 0.4565, 0.5214, 0.458, 0.5202, 0.4565, 0.5187, 0.4553, 0.5187, 0.4553, 0.5202, 0.4565, 0.5187, 0.4553, 0.5169, 0.4544, 0.5169, 0.4544, 0.5187, 0.4553, 0.5169, 0.4544, 0.515, 0.4538, 0.515, 0.4538, 0.5169, 0.4544, 0.515, 0.4538, 0.5131, 0.4536, 0.5131, 0.4536, 0.515, 0.4538, 0.5131, 0.4536, 0.5111, 0.4538, 0.5111, 0.4538, 0.5131, 0.4536, 0.5111, 0.4538, 0.5093, 0.4544, 0.5093, 0.4544, 0.5111, 0.4538, 0.5093, 0.4544, 0.5075, 0.4553, 0.5075, 0.4553, 0.5093, 0.4544, 0.5075, 0.4553, 0.506, 0.4565, 0.506, 0.4565, 0.5075, 0.4553, 0.5051, 0.5015, 0.5029, 0.5033, 0.5029, 0.5033, 0.5051, 0.5015, 0.5076, 0.5002, 0.5051, 0.5015, 0.5051, 0.5015, 0.5076, 0.5002, 0.5211, 0.5015, 0.5186, 0.5002, 0.5186, 0.5002, 0.5211, 0.5015, 0.5233, 0.5033, 0.5211, 0.5015, 0.5211, 0.5015, 0.5233, 0.5033, 0.5251, 0.5055, 0.5233, 0.5033, 0.5233, 0.5033, 0.5251, 0.5055, 0.5264, 0.5079, 0.5251, 0.5055, 0.5251, 0.5055, 0.5264, 0.5079, 0.5272, 0.5106, 0.5264, 0.5079, 0.5264, 0.5079, 0.5272, 0.5106, 0.5275, 0.5134, 0.5272, 0.5106, 0.5272, 0.5106, 0.5275, 0.5134, 0.5272, 0.5163, 0.5275, 0.5134, 0.5275, 0.5134, 0.5272, 0.5163, 0.5264, 0.519, 0.5272, 0.5163, 0.5272, 0.5163, 0.5264, 0.519, 0.5251, 0.5214, 0.5264, 0.519, 0.5264, 0.519, 0.5251, 0.5214, 0.5233, 0.5236, 0.5251, 0.5214, 0.5251, 0.5214, 0.5233, 0.5236, 0.5211, 0.5254, 0.5233, 0.5236, 0.5233, 0.5236, 0.5211, 0.5254, 0.5186, 0.5267, 0.5211, 0.5254, 0.5211, 0.5254, 0.5186, 0.5267, 0.5051, 0.5254, 0.5076, 0.5267, 0.5076, 0.5267, 0.5051, 0.5254, 0.5029, 0.5236, 0.5051, 0.5254, 0.5051, 0.5254, 0.5029, 0.5236, 0.5011, 0.5214, 0.5029, 0.5236, 0.5029, 0.5236, 0.5011, 0.5214, 0.4998, 0.519, 0.5011, 0.5214, 0.5011, 0.5214, 0.4998, 0.519, 0.499, 0.5163, 0.4998, 0.519, 0.4998, 0.519, 0.499, 0.5163, 0.4987, 0.5134, 0.499, 0.5163, 0.499, 0.5163, 0.4987, 0.5134, 0.499, 0.5106, 0.4987, 0.5134, 0.4987, 0.5134, 0.499, 0.5106, 0.4998, 0.5079, 0.499, 0.5106, 0.499, 0.5106, 0.4998, 0.5079, 0.5011, 0.5055, 0.4998, 0.5079, 0.4998, 0.5079, 0.5011, 0.5055, 0.5029, 0.5033, 0.5011, 0.5055, 0.5011, 0.5055, 0.5029, 0.5033, 0.5111, 0.4538, 0.5169, 0.4544, 0.5187, 0.4553, 0.5093, 0.4544, 0.5093, 0.4544, 0.5187, 0.4553, 0.5202, 0.4565, 0.5075, 0.4553, 0.5075, 0.4553, 0.5202, 0.4565, 0.5214, 0.458, 0.506, 0.4565, 0.506, 0.4565, 0.5214, 0.458, 0.5223, 0.4598, 0.5048, 0.458, 0.5048, 0.458, 0.5223, 0.4598, 0.5229, 0.4616, 0.5038, 0.4598, 0.5038, 0.4598, 0.5229, 0.4616, 0.5231, 0.4636, 0.5033, 0.4616, 0.5033, 0.4616, 0.5231, 0.4636, 0.5229, 0.4656, 0.5031, 0.4636, 0.5031, 0.4636, 0.5229, 0.4656, 0.5223, 0.4674, 0.5033, 0.4656, 0.5033, 0.4656, 0.5223, 0.4674, 0.5214, 0.4692, 0.5038, 0.4674, 0.5038, 0.4674, 0.5214, 0.4692, 0.5202, 0.4707, 0.5048, 0.4692, 0.5048, 0.4692, 0.5202, 0.4707, 0.5187, 0.4719, 0.506, 0.4707, 0.5187, 0.4719, 0.5186, 0.5002, 0.5076, 0.5002, 0.5075, 0.4719, 0.5076, 0.5002, 0.5211, 0.5015, 0.5233, 0.5033, 0.5051, 0.5015, 0.5251, 0.5055, 0.5029, 0.5033, 0.5051, 0.5015, 0.5233, 0.5033, 0.5029, 0.5033, 0.5251, 0.5055, 0.5264, 0.5079, 0.5011, 0.5055, 0.5011, 0.5055, 0.5264, 0.5079, 0.5272, 0.5106, 0.4998, 0.5079, 0.4998, 0.5079, 0.5272, 0.5106, 0.5275, 0.5134, 0.499, 0.5106, 0.499, 0.5106, 0.5275, 0.5134, 0.5272, 0.5163, 0.4987, 0.5134, 0.4987, 0.5134, 0.5272, 0.5163, 0.5264, 0.519, 0.499, 0.5163, 0.499, 0.5163, 0.5264, 0.519, 0.5251, 0.5214, 0.4998, 0.519, 0.4998, 0.519, 0.5251, 0.5214, 0.5233, 0.5236, 0.5011, 0.5214, 0.5011, 0.5214, 0.5233, 0.5236, 0.5211, 0.5254, 0.5029, 0.5236, 0.5029, 0.5236, 0.5211, 0.5254, 0.5186, 0.5267, 0.5051, 0.5254, 0.5076, 0.5418, 0.5076, 0.5267, 0.5186, 0.5267, 0.5186, 0.5418])
me_needle100.materials.append(mat_defaultwhite)
me_needle100.use_remesh_preserve_volume = False
me_needle100.use_remesh_preserve_attributes = False
me_needle100.use_mirror_vertex_groups = False
me_needle100.update()
me_inhgknob = bpy.data.meshes.new('inhgknob')
me_inhgknob.from_pydata([(-0.00031, -0.0287, -0.02852), (-0.00031, -0.02693, -0.0316), (-0.00031, -0.02693, -0.03515), (-0.00031, -0.0287, -0.03822), (-0.00031, -0.03178, -0.04), (-0.00031, -0.03533, -0.04), (-0.00031, -0.0384, -0.03822), (-0.00031, -0.04017, -0.03515), (-0.00031, -0.04017, -0.0316), (-0.00031, -0.0384, -0.02852), (-0.00031, -0.03533, -0.02675), (-0.00031, -0.03178, -0.02675), (0.009386, -0.0287, -0.02852), (0.009386, -0.02693, -0.0316), (0.009386, -0.02693, -0.03515), (0.009386, -0.0287, -0.03822), (0.009386, -0.03178, -0.04), (0.009386, -0.03533, -0.04), (0.009386, -0.0384, -0.03822), (0.009386, -0.04017, -0.03515), (0.009386, -0.04017, -0.0316), (0.009386, -0.0384, -0.02852), (0.009386, -0.03533, -0.02675), (0.009386, -0.03178, -0.02675), (0.009386, -0.03355, -0.03337)], [], [(24, 13, 12), (24, 14, 13), (24, 15, 14), (24, 16, 15), (24, 17, 16), (24, 18, 17), (24, 19, 18), (24, 20, 19), (24, 21, 20), (24, 22, 21), (24, 23, 22), (24, 12, 23), (0, 12, 13, 1), (1, 13, 14, 2), (2, 14, 15, 3), (3, 15, 16, 4), (4, 16, 17, 5), (5, 17, 18, 6), (6, 18, 19, 7), (7, 19, 20, 8), (8, 20, 21, 9), (9, 21, 22, 10), (10, 22, 23, 11), (12, 0, 11, 23)])
me_inhgknob.polygons.foreach_set('use_smooth', [True] * 24)
_uv = me_inhgknob.uv_layers.new(name='UVMap')
_uv.uv.foreach_set('vector', [0.05034, 0.05146, 0.0839, 0.06045, 0.07491, 0.07603, 0.05034, 0.05146, 0.0839, 0.04247, 0.0839, 0.06045, 0.05034, 0.05146, 0.07491, 0.0269, 0.0839, 0.04247, 0.05034, 0.05146, 0.05934, 0.01791, 0.07491, 0.0269, 0.05034, 0.05146, 0.04135, 0.01791, 0.05934, 0.01791, 0.05034, 0.05146, 0.02578, 0.0269, 0.04135, 0.01791, 0.05034, 0.05146, 0.01679, 0.04247, 0.02578, 0.0269, 0.05034, 0.05146, 0.01679, 0.06045, 0.01679, 0.04247, 0.05034, 0.05146, 0.02578, 0.07603, 0.01679, 0.06045, 0.05034, 0.05146, 0.04135, 0.08502, 0.02578, 0.07603, 0.05034, 0.05146, 0.05934, 0.08502, 0.04135, 0.08502, 0.05034, 0.05146, 0.07491, 0.07603, 0.05934, 0.08502, 0.01652, 0.1339, 0.01652, 0.1044, 0.04598, 0.1044, 0.04598, 0.1339, 0.01652, 0.1339, 0.01652, 0.1044, 0.04598, 0.1044, 0.04598, 0.1339, 0.01652, 0.1339, 0.01652, 0.1044, 0.04598, 0.1044, 0.04598, 0.1339, 0.01652, 0.1339, 0.01652, 0.1044, 0.04598, 0.1044, 0.04598, 0.1339, 0.01652, 0.1339, 0.01652, 0.1044, 0.04598, 0.1044, 0.04598, 0.1339, 0.01652, 0.1339, 0.01652, 0.1044, 0.04598, 0.1044, 0.04598, 0.1339, 0.01652, 0.1339, 0.01652, 0.1044, 0.04598, 0.1044, 0.04598, 0.1339, 0.01652, 0.1339, 0.01652, 0.1044, 0.04598, 0.1044, 0.04598, 0.1339, 0.01652, 0.1339, 0.01652, 0.1044, 0.04598, 0.1044, 0.04598, 0.1339, 0.01652, 0.1339, 0.01652, 0.1044, 0.04598, 0.1044, 0.04598, 0.1339, 0.01652, 0.1339, 0.01652, 0.1044, 0.04598, 0.1044, 0.04598, 0.1339, 0.01652, 0.1339, 0.01652, 0.1044, 0.04598, 0.1044, 0.04598, 0.1339])
me_inhgknob.materials.append(mat_defaultwhite)
me_inhgknob.use_remesh_preserve_volume = False
me_inhgknob.use_remesh_preserve_attributes = False
me_inhgknob.use_mirror_vertex_groups = False
me_inhgknob.update()
me_inhg = bpy.data.meshes.new('inhg')
me_inhg.from_pydata([(-0.004162, 0.01981, 0.003803), (-0.004162, 0.02019, -0.000138), (-0.004162, 0.01981, -0.004077), (-0.004159, 0.02829, 0.005491), (-0.004159, 0.02884, -0.000138), (-0.004159, 0.02829, -0.005764)], [], [(0, 1, 4, 3), (1, 2, 5, 4)])
_uv = me_inhg.uv_layers.new(name='UVMap')
_uv.uv.foreach_set('vector', [0.1602, 0.174, 0.1464, 0.1932, 0.1018, 0.1674, 0.1214, 0.14, 0.1464, 0.1932, 0.1367, 0.2147, 0.08785, 0.1981, 0.1018, 0.1674])
me_inhg.materials.append(mat_defaultwhite)
me_inhg.use_remesh_preserve_volume = False
me_inhg.use_remesh_preserve_attributes = False
me_inhg.use_mirror_vertex_groups = False
me_inhg.update()
me_fond = bpy.data.meshes.new('fond')
me_fond.from_pydata([(0.001792, 0.036, 0.036), (-0.001482, 0.03896, 0.03385), (0.000409, 0.03848, 0.0342), (-0.001482, 0.03713, 0.03252), (0.000409, 0.03695, 0.03308), (-0.001482, 0.03487, 0.03252), (0.000409, 0.03505, 0.03308), (-0.001482, 0.03304, 0.03385), (0.000409, 0.03352, 0.0342), (-0.001482, 0.03234, 0.036), (0.000409, 0.03293, 0.036), (-0.001482, 0.03304, 0.03815), (0.000409, 0.03352, 0.0378), (-0.001482, 0.03487, 0.03948), (0.000409, 0.03505, 0.03892), (-0.001482, 0.03713, 0.03948), (0.000409, 0.03695, 0.03892), (-0.001482, 0.03896, 0.03815), (-0.001482, 0.03966, 0.036), (0.000409, 0.03907, 0.036), (0.000409, 0.03848, 0.0378), (0.000409, 0.03848, -0.0342), (0.000409, 0.03907, -0.036), (-0.001482, 0.03966, -0.036), (-0.001482, 0.03896, -0.03385), (0.000409, 0.03695, -0.03308), (-0.001482, 0.03713, -0.03252), (0.000409, 0.03505, -0.03308), (-0.001482, 0.03487, -0.03252), (0.000409, 0.03352, -0.0342), (-0.001482, 0.03304, -0.03385), (0.000409, 0.03293, -0.036), (-0.001482, 0.03234, -0.036), (0.000409, 0.03352, -0.0378), (-0.001482, 0.03304, -0.03815), (0.000409, 0.03505, -0.03892), (-0.001482, 0.03487, -0.03948), (0.000409, 0.03695, -0.03892), (-0.001482, 0.03713, -0.03948), (0.000409, 0.03848, -0.0378), (-0.001482, 0.03896, -0.03815), (0.001792, 0.036, -0.036), (0.000409, -0.03352, 0.0378), (0.000409, -0.03293, 0.036), (-0.001482, -0.03234, 0.036), (-0.001482, -0.03304, 0.03815), (0.000409, -0.03505, 0.03892), (-0.001482, -0.03487, 0.03948), (0.000409, -0.03695, 0.03892), (-0.001482, -0.03713, 0.03948), (0.000409, -0.03848, 0.0378), (-0.001482, -0.03896, 0.03815), (0.000409, -0.03907, 0.036), (-0.001482, -0.03966, 0.036), (0.000409, -0.03848, 0.0342), (-0.001482, -0.03896, 0.03385), (0.000409, -0.03695, 0.03308), (-0.001482, -0.03713, 0.03252), (0.000409, -0.03505, 0.03308), (-0.001482, -0.03487, 0.03252), (0.000409, -0.03352, 0.0342), (-0.001482, -0.03304, 0.03385), (0.001792, -0.036, 0.036), (0.001792, -0.036, -0.036), (-0.001482, -0.03304, -0.03815), (0.000409, -0.03352, -0.0378), (-0.001482, -0.03487, -0.03948), (0.000409, -0.03505, -0.03892), (-0.001482, -0.03713, -0.03948), (0.000409, -0.03695, -0.03892), (-0.001482, -0.03896, -0.03815), (0.000409, -0.03848, -0.0378), (-0.001482, -0.03966, -0.036), (0.000409, -0.03907, -0.036), (-0.001482, -0.03896, -0.03385), (0.000409, -0.03848, -0.0342), (-0.001482, -0.03713, -0.03252), (0.000409, -0.03695, -0.03308), (-0.001482, -0.03487, -0.03252), (0.000409, -0.03505, -0.03308), (-0.001482, -0.03304, -0.03385), (-0.001482, -0.03234, -0.036), (0.000409, -0.03293, -0.036), (0.000409, -0.03352, -0.0342), (0.002928, 0.04195, 0.01014), (-2.7e-05, 0.0379, 0.009167), (0.002928, 0.04309, 0.0), (-2.7e-05, 0.03893, 0.0), (-0.001623, 0.04287, 0.01035), (-0.001623, 0.04404, 0.0), (0.002928, 0.0387, 0.01945), (-2.7e-05, 0.03497, 0.01757), (-0.001623, 0.03955, 0.01988), (0.002928, 0.03361, 0.02766), (-2.7e-05, 0.03037, 0.02499), (-0.001623, 0.03435, 0.02827), (0.002928, 0.02694, 0.03452), (-2.7e-05, 0.02434, 0.03119), (-0.001623, 0.02753, 0.03528), (0.002928, 0.01894, 0.03974), (-2.7e-05, 0.01711, 0.03591), (-0.001623, 0.01936, 0.04062), (0.002928, 0.00987, 0.04307), (-2.7e-05, 0.008927, 0.03892), (-0.001623, 0.01008, 0.04403), (0.002928, 0.0, 0.04424), (-2.7e-05, 0.0, 0.03997), (-0.001623, 0.0, 0.04522), (0.002928, -0.009871, 0.04307), (-2.7e-05, -0.008928, 0.03892), (-0.001623, -0.01008, 0.04403), (0.002928, -0.01894, 0.03974), (-2.7e-05, -0.01711, 0.03591), (-0.001623, -0.01936, 0.04062), (0.002928, -0.02694, 0.03452), (-2.7e-05, -0.02434, 0.03119), (-0.001623, -0.02753, 0.03528), (0.002928, -0.03361, 0.02766), (-2.7e-05, -0.03037, 0.02499), (-0.001623, -0.03435, 0.02827), (0.002928, -0.0387, 0.01945), (-2.7e-05, -0.03497, 0.01757), (-0.001623, -0.03956, 0.01988), (0.002928, -0.04195, 0.01014), (-2.7e-05, -0.0379, 0.009167), (-0.001623, -0.04287, 0.01035), (0.002928, -0.04309, 0.0), (-2.7e-05, -0.03893, 0.0), (-0.001623, -0.04404, 0.0), (0.002928, -0.04195, -0.01014), (-2.7e-05, -0.0379, -0.009168), (-0.001623, -0.04287, -0.01036), (0.002928, -0.0387, -0.01945), (-2.7e-05, -0.03497, -0.01757), (-0.001623, -0.03956, -0.01988), (0.002928, -0.03361, -0.02766), (-2.8e-05, -0.03037, -0.02499), (-0.001623, -0.03435, -0.02827), (0.002928, -0.02694, -0.03452), (-2.8e-05, -0.02434, -0.03119), (-0.001623, -0.02753, -0.03528), (0.002928, -0.01894, -0.03974), (-2.8e-05, -0.01711, -0.03591), (-0.001623, -0.01936, -0.04062), (0.002928, -0.009871, -0.04307), (-2.8e-05, -0.008928, -0.03892), (-0.001623, -0.01008, -0.04403), (0.002928, 0.0, -0.04424), (-2.8e-05, 0.0, -0.03998), (-0.001623, 0.0, -0.04522), (0.002928, 0.00987, -0.04307), (-2.8e-05, 0.008927, -0.03892), (-0.001623, 0.01008, -0.04403), (0.002928, 0.01894, -0.03974), (-2.8e-05, 0.01711, -0.03591), (-0.001623, 0.01936, -0.04062), (0.002928, 0.02694, -0.03452), (-2.8e-05, 0.02434, -0.03119), (-0.001623, 0.02753, -0.03528), (0.002928, 0.03361, -0.02766), (-2.8e-05, 0.03037, -0.02499), (-0.001623, 0.03435, -0.02827), (0.002928, 0.0387, -0.01945), (-2.7e-05, 0.03497, -0.01757), (-0.001623, 0.03955, -0.01988), (0.002928, 0.04195, -0.01014), (-2.7e-05, 0.0379, -0.009168), (-0.001623, 0.04287, -0.01036)], [], [(4, 2, 19, 0), (10, 8, 6, 0), (22, 23, 24, 21), (21, 24, 26, 25), (62, 50, 52), (62, 56, 58), (16, 14, 12, 0), (19, 20, 16, 0), (2, 1, 18, 19), (4, 3, 1, 2), (6, 5, 3, 4), (8, 7, 5, 6), (10, 9, 7, 8), (12, 11, 9, 10), (14, 13, 11, 12), (16, 15, 13, 14), (20, 17, 15, 16), (19, 18, 17, 20), (0, 6, 4), (0, 12, 10), (25, 26, 28, 27), (27, 28, 30, 29), (29, 30, 32, 31), (31, 32, 34, 33), (33, 34, 36, 35), (35, 36, 38, 37), (37, 38, 40, 39), (39, 40, 23, 22), (22, 21, 25, 41), (25, 27, 29, 41), (63, 69, 67), (63, 75, 73), (31, 33, 35, 41), (37, 39, 22, 41), (43, 44, 45, 42), (42, 45, 47, 46), (46, 47, 49, 48), (48, 49, 51, 50), (50, 51, 53, 52), (52, 53, 55, 54), (54, 55, 57, 56), (56, 57, 59, 58), (58, 59, 61, 60), (60, 61, 44, 43), (43, 42, 46, 62), (46, 48, 50, 62), (52, 54, 56, 62), (58, 60, 43, 62), (73, 71, 69, 63), (79, 77, 75, 63), (82, 83, 79, 63), (65, 64, 81, 82), (67, 66, 64, 65), (69, 68, 66, 67), (71, 70, 68, 69), (73, 72, 70, 71), (75, 74, 72, 73), (77, 76, 74, 75), (79, 78, 76, 77), (83, 80, 78, 79), (82, 81, 80, 83), (41, 29, 31), (41, 35, 37), (84, 85, 87, 86), (88, 84, 86, 89), (90, 91, 85, 84), (92, 90, 84, 88), (93, 94, 91, 90), (95, 93, 90, 92), (96, 97, 94, 93), (98, 96, 93, 95), (99, 100, 97, 96), (101, 99, 96, 98), (102, 103, 100, 99), (104, 102, 99, 101), (105, 106, 103, 102), (107, 105, 102, 104), (108, 109, 106, 105), (110, 108, 105, 107), (111, 112, 109, 108), (113, 111, 108, 110), (114, 115, 112, 111), (116, 114, 111, 113), (117, 118, 115, 114), (119, 117, 114, 116), (120, 121, 118, 117), (122, 120, 117, 119), (123, 124, 121, 120), (125, 123, 120, 122), (126, 127, 124, 123), (128, 126, 123, 125), (129, 130, 127, 126), (131, 129, 126, 128), (132, 133, 130, 129), (134, 132, 129, 131), (135, 136, 133, 132), (137, 135, 132, 134), (138, 139, 136, 135), (140, 138, 135, 137), (141, 142, 139, 138), (143, 141, 138, 140), (144, 145, 142, 141), (146, 144, 141, 143), (147, 148, 145, 144), (149, 147, 144, 146), (150, 151, 148, 147), (152, 150, 147, 149), (153, 154, 151, 150), (155, 153, 150, 152), (156, 157, 154, 153), (158, 156, 153, 155), (159, 160, 157, 156), (161, 159, 156, 158), (162, 163, 160, 159), (164, 162, 159, 161), (165, 166, 163, 162), (167, 165, 162, 164), (86, 87, 166, 165), (89, 86, 165, 167), (67, 65, 82, 63)])
me_fond.polygons.foreach_set('use_smooth', [True] * 120)
_uv = me_fond.uv_layers.new(name='UVMap')
_uv.uv.foreach_set('vector', [0.7987, 0.8825, 0.8253, 0.9012, 0.8354, 0.9316, 0.7824, 0.9316, 0.7294, 0.9316, 0.7395, 0.9012, 0.766, 0.8825, 0.7824, 0.9316, 0.8354, 0.9316, 0.8456, 0.9316, 0.8336, 0.9678, 0.8253, 0.9619, 0.8253, 0.9619, 0.8336, 0.9678, 0.8019, 0.9902, 0.7987, 0.9807, 0.7824, 0.9316, 0.7395, 0.9619, 0.7294, 0.9316, 0.7824, 0.9316, 0.766, 0.8825, 0.7987, 0.8825, 0.7987, 0.9807, 0.766, 0.9807, 0.7395, 0.9619, 0.7824, 0.9316, 0.8354, 0.9316, 0.8253, 0.9619, 0.7987, 0.9807, 0.7824, 0.9316, 0.8253, 0.9012, 0.8336, 0.8954, 0.8456, 0.9316, 0.8354, 0.9316, 0.7987, 0.8825, 0.8019, 0.873, 0.8336, 0.8954, 0.8253, 0.9012, 0.766, 0.8825, 0.7628, 0.873, 0.8019, 0.873, 0.7987, 0.8825, 0.7395, 0.9012, 0.7312, 0.8954, 0.7628, 0.873, 0.766, 0.8825, 0.7294, 0.9316, 0.7191, 0.9316, 0.7312, 0.8954, 0.7395, 0.9012, 0.7395, 0.9619, 0.7312, 0.9678, 0.7191, 0.9316, 0.7294, 0.9316, 0.766, 0.9807, 0.7628, 0.9902, 0.7312, 0.9678, 0.7395, 0.9619, 0.7987, 0.9807, 0.8019, 0.9902, 0.7628, 0.9902, 0.766, 0.9807, 0.8253, 0.9619, 0.8336, 0.9678, 0.8019, 0.9902, 0.7987, 0.9807, 0.8354, 0.9316, 0.8456, 0.9316, 0.8336, 0.9678, 0.8253, 0.9619, 0.7824, 0.9316, 0.766, 0.8825, 0.7987, 0.8825, 0.7824, 0.9316, 0.7395, 0.9619, 0.7294, 0.9316, 0.7987, 0.9807, 0.8019, 0.9902, 0.7628, 0.9902, 0.766, 0.9807, 0.766, 0.9807, 0.7628, 0.9902, 0.7312, 0.9678, 0.7395, 0.9619, 0.7395, 0.9619, 0.7312, 0.9678, 0.7191, 0.9316, 0.7294, 0.9316, 0.7294, 0.9316, 0.7191, 0.9316, 0.7312, 0.8954, 0.7395, 0.9012, 0.7395, 0.9012, 0.7312, 0.8954, 0.7628, 0.873, 0.766, 0.8825, 0.766, 0.8825, 0.7628, 0.873, 0.8019, 0.873, 0.7987, 0.8825, 0.7987, 0.8825, 0.8019, 0.873, 0.8336, 0.8954, 0.8253, 0.9012, 0.8253, 0.9012, 0.8336, 0.8954, 0.8456, 0.9316, 0.8354, 0.9316, 0.8354, 0.9316, 0.8253, 0.9619, 0.7987, 0.9807, 0.7824, 0.9316, 0.7987, 0.9807, 0.766, 0.9807, 0.7395, 0.9619, 0.7824, 0.9316, 0.7824, 0.9316, 0.766, 0.8825, 0.7987, 0.8825, 0.7824, 0.9316, 0.7395, 0.9619, 0.7294, 0.9316, 0.7294, 0.9316, 0.7395, 0.9012, 0.766, 0.8825, 0.7824, 0.9316, 0.7987, 0.8825, 0.8253, 0.9012, 0.8354, 0.9316, 0.7824, 0.9316, 0.8354, 0.9316, 0.8456, 0.9316, 0.8336, 0.9678, 0.8253, 0.9619, 0.8253, 0.9619, 0.8336, 0.9678, 0.8019, 0.9902, 0.7987, 0.9807, 0.7987, 0.9807, 0.8019, 0.9902, 0.7628, 0.9902, 0.766, 0.9807, 0.766, 0.9807, 0.7628, 0.9902, 0.7312, 0.9678, 0.7395, 0.9619, 0.7395, 0.9619, 0.7312, 0.9678, 0.7191, 0.9316, 0.7294, 0.9316, 0.7294, 0.9316, 0.7191, 0.9316, 0.7312, 0.8954, 0.7395, 0.9012, 0.7395, 0.9012, 0.7312, 0.8954, 0.7628, 0.873, 0.766, 0.8825, 0.766, 0.8825, 0.7628, 0.873, 0.8019, 0.873, 0.7987, 0.8825, 0.7987, 0.8825, 0.8019, 0.873, 0.8336, 0.8954, 0.8253, 0.9012, 0.8253, 0.9012, 0.8336, 0.8954, 0.8456, 0.9316, 0.8354, 0.9316, 0.8354, 0.9316, 0.8253, 0.9619, 0.7987, 0.9807, 0.7824, 0.9316, 0.7987, 0.9807, 0.766, 0.9807, 0.7395, 0.9619, 0.7824, 0.9316, 0.7294, 0.9316, 0.7395, 0.9012, 0.766, 0.8825, 0.7824, 0.9316, 0.7987, 0.8825, 0.8253, 0.9012, 0.8354, 0.9316, 0.7824, 0.9316, 0.7294, 0.9316, 0.7395, 0.9012, 0.766, 0.8825, 0.7824, 0.9316, 0.7987, 0.9807, 0.766, 0.9807, 0.7395, 0.9619, 0.7824, 0.9316, 0.8354, 0.9316, 0.8253, 0.9619, 0.7987, 0.9807, 0.7824, 0.9316, 0.8253, 0.9012, 0.8336, 0.8954, 0.8456, 0.9316, 0.8354, 0.9316, 0.7987, 0.8825, 0.8019, 0.873, 0.8336, 0.8954, 0.8253, 0.9012, 0.766, 0.8825, 0.7628, 0.873, 0.8019, 0.873, 0.7987, 0.8825, 0.7395, 0.9012, 0.7312, 0.8954, 0.7628, 0.873, 0.766, 0.8825, 0.7294, 0.9316, 0.7191, 0.9316, 0.7312, 0.8954, 0.7395, 0.9012, 0.7395, 0.9619, 0.7312, 0.9678, 0.7191, 0.9316, 0.7294, 0.9316, 0.766, 0.9807, 0.7628, 0.9902, 0.7312, 0.9678, 0.7395, 0.9619, 0.7987, 0.9807, 0.8019, 0.9902, 0.7628, 0.9902, 0.766, 0.9807, 0.8253, 0.9619, 0.8336, 0.9678, 0.8019, 0.9902, 0.7987, 0.9807, 0.8354, 0.9316, 0.8456, 0.9316, 0.8336, 0.9678, 0.8253, 0.9619, 0.7824, 0.9316, 0.7395, 0.9619, 0.7294, 0.9316, 0.7824, 0.9316, 0.766, 0.8825, 0.7987, 0.8825, 0.9461, 0.5447, 0.9238, 0.5395, 0.9295, 0.4902, 0.9524, 0.4902, 0.9512, 0.5458, 0.9461, 0.5447, 0.9524, 0.4902, 0.9576, 0.4902, 0.9282, 0.5946, 0.9076, 0.5846, 0.9238, 0.5395, 0.9461, 0.5447, 0.9329, 0.5969, 0.9282, 0.5946, 0.9461, 0.5447, 0.9512, 0.5458, 0.9002, 0.6388, 0.8823, 0.6244, 0.9076, 0.5846, 0.9282, 0.5946, 0.9042, 0.642, 0.9002, 0.6388, 0.9282, 0.5946, 0.9329, 0.5969, 0.8634, 0.6756, 0.849, 0.6577, 0.8823, 0.6244, 0.9002, 0.6388, 0.8666, 0.6796, 0.8634, 0.6756, 0.9002, 0.6388, 0.9042, 0.642, 0.8193, 0.7036, 0.8092, 0.683, 0.849, 0.6577, 0.8634, 0.6756, 0.8216, 0.7083, 0.8193, 0.7036, 0.8634, 0.6756, 0.8666, 0.6796, 0.7693, 0.7215, 0.7641, 0.6992, 0.8092, 0.683, 0.8193, 0.7036, 0.7704, 0.7266, 0.7693, 0.7215, 0.8193, 0.7036, 0.8216, 0.7083, 0.7148, 0.7278, 0.7148, 0.7049, 0.7641, 0.6992, 0.7693, 0.7215, 0.7148, 0.733, 0.7148, 0.7278, 0.7693, 0.7215, 0.7704, 0.7266, 0.6604, 0.7215, 0.6656, 0.6992, 0.7148, 0.7049, 0.7148, 0.7278, 0.6593, 0.7266, 0.6604, 0.7215, 0.7148, 0.7278, 0.7148, 0.733, 0.6104, 0.7036, 0.6205, 0.683, 0.6656, 0.6992, 0.6604, 0.7215, 0.6081, 0.7083, 0.6104, 0.7036, 0.6604, 0.7215, 0.6593, 0.7266, 0.5663, 0.6756, 0.5807, 0.6577, 0.6205, 0.683, 0.6104, 0.7036, 0.563, 0.6796, 0.5663, 0.6756, 0.6104, 0.7036, 0.6081, 0.7083, 0.5295, 0.6388, 0.5474, 0.6244, 0.5807, 0.6577, 0.5663, 0.6756, 0.5254, 0.642, 0.5295, 0.6388, 0.5663, 0.6756, 0.563, 0.6796, 0.5015, 0.5946, 0.522, 0.5846, 0.5474, 0.6244, 0.5295, 0.6388, 0.4968, 0.5969, 0.5015, 0.5946, 0.5295, 0.6388, 0.5254, 0.642, 0.4836, 0.5447, 0.5059, 0.5395, 0.522, 0.5846, 0.5015, 0.5946, 0.4785, 0.5458, 0.4836, 0.5447, 0.5015, 0.5946, 0.4968, 0.5969, 0.4773, 0.4902, 0.5002, 0.4902, 0.5059, 0.5395, 0.4836, 0.5447, 0.4721, 0.4902, 0.4773, 0.4902, 0.4836, 0.5447, 0.4785, 0.5458, 0.4836, 0.4358, 0.5059, 0.441, 0.5002, 0.4902, 0.4773, 0.4902, 0.4785, 0.4346, 0.4836, 0.4358, 0.4773, 0.4902, 0.4721, 0.4902, 0.5015, 0.3858, 0.522, 0.3959, 0.5059, 0.441, 0.4836, 0.4358, 0.4968, 0.3835, 0.5015, 0.3858, 0.4836, 0.4358, 0.4785, 0.4346, 0.5295, 0.3417, 0.5474, 0.356, 0.522, 0.3959, 0.5015, 0.3858, 0.5254, 0.3384, 0.5295, 0.3417, 0.5015, 0.3858, 0.4968, 0.3835, 0.5663, 0.3049, 0.5807, 0.3228, 0.5474, 0.356, 0.5295, 0.3417, 0.563, 0.3008, 0.5663, 0.3049, 0.5295, 0.3417, 0.5254, 0.3384, 0.6104, 0.2769, 0.6205, 0.2974, 0.5807, 0.3228, 0.5663, 0.3049, 0.6081, 0.2722, 0.6104, 0.2769, 0.5663, 0.3049, 0.563, 0.3008, 0.6604, 0.259, 0.6656, 0.2813, 0.6205, 0.2974, 0.6104, 0.2769, 0.6593, 0.2539, 0.6604, 0.259, 0.6104, 0.2769, 0.6081, 0.2722, 0.7148, 0.2527, 0.7148, 0.2756, 0.6656, 0.2813, 0.6604, 0.259, 0.7148, 0.2474, 0.7148, 0.2527, 0.6604, 0.259, 0.6593, 0.2539, 0.7693, 0.259, 0.7641, 0.2813, 0.7148, 0.2756, 0.7148, 0.2527, 0.7704, 0.2539, 0.7693, 0.259, 0.7148, 0.2527, 0.7148, 0.2474, 0.8193, 0.2769, 0.8092, 0.2974, 0.7641, 0.2813, 0.7693, 0.259, 0.8216, 0.2722, 0.8193, 0.2769, 0.7693, 0.259, 0.7704, 0.2539, 0.8634, 0.3049, 0.849, 0.3228, 0.8092, 0.2974, 0.8193, 0.2769, 0.8666, 0.3008, 0.8634, 0.3049, 0.8193, 0.2769, 0.8216, 0.2722, 0.9002, 0.3417, 0.8823, 0.356, 0.849, 0.3228, 0.8634, 0.3049, 0.9042, 0.3384, 0.9002, 0.3417, 0.8634, 0.3049, 0.8666, 0.3008, 0.9282, 0.3858, 0.9076, 0.3959, 0.8823, 0.356, 0.9002, 0.3417, 0.9329, 0.3835, 0.9282, 0.3858, 0.9002, 0.3417, 0.9042, 0.3384, 0.9461, 0.4358, 0.9238, 0.441, 0.9076, 0.3959, 0.9282, 0.3858, 0.9512, 0.4346, 0.9461, 0.4358, 0.9282, 0.3858, 0.9329, 0.3835, 0.9524, 0.4902, 0.9295, 0.4902, 0.9238, 0.441, 0.9461, 0.4358, 0.9576, 0.4902, 0.9524, 0.4902, 0.9461, 0.4358, 0.9512, 0.4346, 0.7987, 0.8825, 0.8253, 0.9012, 0.8354, 0.9316, 0.7824, 0.9316])
me_fond.materials.append(mat_defaultwhite)
me_fond.use_remesh_preserve_volume = False
me_fond.use_remesh_preserve_attributes = False
me_fond.use_mirror_vertex_groups = False
me_fond.update()
me_face = bpy.data.meshes.new('face')
me_face.from_pydata([(-0.004346, 0.02908, 0.02908), (-0.004346, 0.038, 0.01574), (-0.004346, 0.04113, 0.0), (-0.004346, 0.038, -0.01574), (-0.004346, 0.02908, -0.02908), (-0.004346, 0.01574, -0.038), (-0.004346, 0.0, -0.04113), (-0.004346, -0.01574, -0.038), (-0.004346, -0.02908, -0.02908), (-0.004346, -0.038, -0.01574), (-0.004346, -0.04113, 0.0), (-0.004346, -0.038, 0.01574), (-0.004346, -0.02908, 0.02908), (-0.004346, -0.01574, 0.038), (-0.004346, 0.0, 0.04113), (-0.004346, 0.01574, 0.038)], [], [(12, 15, 14, 13), (0, 15, 12, 11), (0, 11, 10, 1), (1, 10, 9, 2), (2, 9, 8, 3), (3, 8, 7, 4), (4, 7, 6, 5)])
me_face.polygons.foreach_set('use_smooth', [True] * 7)
_uv = me_face.uv_layers.new(name='UVMap')
_uv.uv.foreach_set('vector', [0.07598, 0.9261, 0.3456, 0.9797, 0.2509, 0.9986, 0.1562, 0.9797, 0.4259, 0.9261, 0.3456, 0.9797, 0.07598, 0.9261, 0.02234, 0.8458, 0.4259, 0.9261, 0.02234, 0.8458, 0.00351, 0.7511, 0.4795, 0.8458, 0.4795, 0.8458, 0.00351, 0.7511, 0.02234, 0.6565, 0.4983, 0.7511, 0.4983, 0.7511, 0.02234, 0.6565, 0.07598, 0.5762, 0.4795, 0.6565, 0.4795, 0.6565, 0.07598, 0.5762, 0.1562, 0.5226, 0.4259, 0.5762, 0.4259, 0.5762, 0.1562, 0.5226, 0.2509, 0.5037, 0.3456, 0.5226])
me_face.materials.append(mat_defaultwhite)
me_face.use_remesh_preserve_volume = False
me_face.use_remesh_preserve_attributes = False
me_face.use_mirror_vertex_groups = False
me_face.update()
me_vitre = bpy.data.meshes.new('vitre')
me_vitre.from_pydata([(-0.002298, 0.0, 0.0), (-0.001073, 0.02413, 0.03611), (-0.001073, 0.01662, 0.04012), (-0.001073, 0.00847, 0.04259), (-0.001073, -1.129e-06, 0.04343), (-0.001073, -0.008474, 0.04259), (-0.001073, -0.01662, 0.04012), (-0.001073, -0.02413, 0.03611), (-0.001073, -0.03071, 0.03071), (-0.001073, -0.03611, 0.02413), (-0.001073, -0.04012, 0.01662), (-0.001073, -0.0426, 0.00847), (-0.001073, -0.04343, -1.129e-06), (-0.001073, -0.0426, -0.008474), (-0.001073, -0.04012, -0.01662), (-0.001073, -0.03611, -0.02413), (-0.001073, -0.03071, -0.03071), (-0.001073, -0.02413, -0.03611), (-0.001073, -0.01662, -0.04012), (-0.001073, -0.008474, -0.0426), (-0.001073, 0.0, -0.04343), (-0.001073, 0.00847, -0.0426), (-0.001073, 0.01662, -0.04012), (-0.001073, 0.02413, -0.03611), (-0.001073, 0.03071, -0.03071), (-0.001073, 0.03611, -0.02413), (-0.001073, 0.04012, -0.01662), (-0.001073, 0.04259, -0.008474), (-0.001073, 0.04343, -1.129e-06), (-0.001073, 0.04259, 0.00847), (-0.001073, 0.04012, 0.01662), (-0.001073, 0.03611, 0.02413), (-0.001073, 0.03071, 0.03071), (-0.001073, -1.129e-06, -1.129e-06)], [], [(33, 32, 1), (2, 33, 1), (33, 2, 3), (4, 33, 3), (33, 4, 5), (6, 33, 5), (33, 6, 7), (33, 7, 8), (33, 8, 9), (10, 33, 9), (33, 10, 11), (33, 11, 12), (33, 12, 13), (33, 13, 14), (33, 14, 15), (33, 15, 16), (17, 33, 16), (33, 17, 18), (33, 18, 19), (33, 19, 20), (33, 20, 21), (33, 21, 22), (33, 22, 23), (33, 23, 24), (33, 24, 25), (33, 25, 26), (27, 33, 26), (33, 27, 28), (33, 28, 29), (33, 29, 30), (33, 30, 31), (33, 31, 32)])
me_vitre.polygons.foreach_set('use_smooth', [True] * 32)
_uv = me_vitre.uv_layers.new(name='UVMap')
_uv.uv.foreach_set('vector', [0.5, 0.5, 0.8535, 0.8535, 0.7778, 0.9157, 0.6913, 0.9619, 0.5, 0.5, 0.7778, 0.9157, 0.5, 0.5, 0.6913, 0.9619, 0.5975, 0.9904, 0.5, 1.0, 0.5, 0.5, 0.5975, 0.9904, 0.5, 0.5, 0.5, 1.0, 0.4024, 0.9904, 0.3087, 0.9619, 0.5, 0.5, 0.4024, 0.9904, 0.5, 0.5, 0.3087, 0.9619, 0.2222, 0.9157, 0.5, 0.5, 0.2222, 0.9157, 0.1464, 0.8535, 0.5, 0.5, 0.1464, 0.8535, 0.08428, 0.7778, 0.03807, 0.6913, 0.5, 0.5, 0.08428, 0.7778, 0.5, 0.5, 0.03807, 0.6913, 0.009595, 0.5975, 0.5, 0.5, 0.009595, 0.5975, 0.0, 0.5, 0.5, 0.5, 0.0, 0.5, 0.009595, 0.4024, 0.5, 0.5, 0.009595, 0.4024, 0.03807, 0.3087, 0.5, 0.5, 0.03807, 0.3087, 0.08428, 0.2222, 0.5, 0.5, 0.08428, 0.2222, 0.1464, 0.1464, 0.2222, 0.08424, 0.5, 0.5, 0.1464, 0.1464, 0.5, 0.5, 0.2222, 0.08424, 0.3087, 0.03807, 0.5, 0.5, 0.3087, 0.03807, 0.4024, 0.009595, 0.5, 0.5, 0.4024, 0.009595, 0.5, 0.0, 0.5, 0.5, 0.5, 0.0, 0.5975, 0.009595, 0.5, 0.5, 0.5975, 0.009595, 0.6913, 0.03807, 0.5, 0.5, 0.6913, 0.03807, 0.7778, 0.08424, 0.5, 0.5, 0.7778, 0.08424, 0.8535, 0.1464, 0.5, 0.5, 0.8535, 0.1464, 0.9157, 0.2222, 0.5, 0.5, 0.9157, 0.2222, 0.9619, 0.3087, 0.9904, 0.4024, 0.5, 0.5, 0.9619, 0.3087, 0.5, 0.5, 0.9904, 0.4024, 1.0, 0.5, 0.5, 0.5, 1.0, 0.5, 0.9904, 0.5975, 0.5, 0.5, 0.9904, 0.5975, 0.9619, 0.6913, 0.5, 0.5, 0.9619, 0.6913, 0.9157, 0.7778, 0.5, 0.5, 0.9157, 0.7778, 0.8535, 0.8535])
me_vitre.materials.append(mat_transparent)
me_vitre.use_remesh_preserve_volume = False
me_vitre.use_remesh_preserve_attributes = False
me_vitre.use_mirror_vertex_groups = False
me_vitre.update()
me_inhg_up = bpy.data.meshes.new('inhg.up')
me_inhg_up.from_pydata([(0.004264, -0.02618, -0.02629), (0.004264, -0.03595, -0.03551), (0.004264, -0.02904, -0.04284), (0.004264, -0.01926, -0.03362)], [], [(3, 0, 1, 2)])
_uv = me_inhg_up.uv_layers.new(name='UVMap')
_uv.uv.foreach_set('vector', [0.0, 0.0, 0.0, 0.0, 0.0, 0.0, 0.0, 0.0])
me_inhg_up.materials.append(mat_defaultwhite)
me_inhg_up.use_remesh_preserve_volume = False
me_inhg_up.use_remesh_preserve_attributes = False
me_inhg_up.use_mirror_vertex_groups = False
me_inhg_up.update()
me_inhg_dn = bpy.data.meshes.new('inhg.dn')
me_inhg_dn.from_pydata([(0.004264, -0.04287, -0.02818), (0.004264, -0.03309, -0.01895), (0.004264, -0.03595, -0.03551), (0.004264, -0.02618, -0.02629)], [], [(0, 2, 3, 1)])
_uv = me_inhg_dn.uv_layers.new(name='UVMap')
_uv.uv.foreach_set('vector', [0.0, 0.0, 0.0, 0.0, 0.0, 0.0, 0.0, 0.0])
me_inhg_dn.materials.append(mat_defaultwhite)
me_inhg_dn.use_remesh_preserve_volume = False
me_inhg_dn.use_remesh_preserve_attributes = False
me_inhg_dn.use_mirror_vertex_groups = False
me_inhg_dn.update()

# ---- objects
ob_needle10000 = bpy.data.objects.new('needle10000', me_needle10000)
ob_needle1000 = bpy.data.objects.new('needle1000', me_needle1000)
ob_needle100 = bpy.data.objects.new('needle100', me_needle100)
ob_inhgknob = bpy.data.objects.new('inhgknob', me_inhgknob)
ob_inhg = bpy.data.objects.new('inhg', me_inhg)
ob_fond = bpy.data.objects.new('fond', me_fond)
ob_face = bpy.data.objects.new('face', me_face)
ob_vitre = bpy.data.objects.new('vitre', me_vitre)
ob_inhg_up = bpy.data.objects.new('inhg.up', me_inhg_up)
ob_inhg_dn = bpy.data.objects.new('inhg.dn', me_inhg_dn)

# ---- transforms, parenting, visibility, modifiers, constraints
ob_needle10000.location = (0.00288, 0.0, 0.0)
ob_needle10000.scale = (0.84, 0.84, 0.84)
ob_needle10000.lineart.crease_threshold = 0.0
_m = ob_needle10000.modifiers.new('Auto Smooth', 'NODES')
_m.node_group = ng_auto_smooth
_gi = [s.identifier for s in ng_auto_smooth.interface.items_tree if s.item_type == 'SOCKET' and s.in_out == 'INPUT']
_m[_gi[1]] = 0.5236  # Angle
ob_needle1000.location = (0.00288, 0.0, 0.0)
ob_needle1000.scale = (0.84, 0.84, 0.84)
ob_needle1000.lineart.crease_threshold = 0.0
_m = ob_needle1000.modifiers.new('Auto Smooth', 'NODES')
_m.node_group = ng_auto_smooth
_gi = [s.identifier for s in ng_auto_smooth.interface.items_tree if s.item_type == 'SOCKET' and s.in_out == 'INPUT']
_m[_gi[1]] = 0.5236  # Angle
ob_needle100.location = (0.00288, 0.0, 0.0)
ob_needle100.scale = (0.84, 0.84, 0.84)
ob_needle100.lineart.crease_threshold = 0.0
_m = ob_needle100.modifiers.new('Auto Smooth', 'NODES')
_m.node_group = ng_auto_smooth
_gi = [s.identifier for s in ng_auto_smooth.interface.items_tree if s.item_type == 'SOCKET' and s.in_out == 'INPUT']
_m[_gi[1]] = 0.5236  # Angle
ob_inhgknob.location = (0.00288, 0.0, 0.0)
ob_inhgknob.scale = (0.84, 0.84, 0.84)
ob_inhgknob.lineart.crease_threshold = 0.0
_m = ob_inhgknob.modifiers.new('Auto Smooth', 'NODES')
_m.node_group = ng_auto_smooth
_gi = [s.identifier for s in ng_auto_smooth.interface.items_tree if s.item_type == 'SOCKET' and s.in_out == 'INPUT']
_m[_gi[1]] = 0.5236  # Angle
ob_inhg.location = (0.00288, 0.0, 0.0)
ob_inhg.scale = (0.84, 0.84, 0.84)
ob_inhg.lineart.crease_threshold = 0.0
_m = ob_inhg.modifiers.new('Auto Smooth', 'NODES')
_m.node_group = ng_auto_smooth
_gi = [s.identifier for s in ng_auto_smooth.interface.items_tree if s.item_type == 'SOCKET' and s.in_out == 'INPUT']
_m[_gi[1]] = 0.5236  # Angle
ob_fond.location = (0.0, 0.0, 0.0)
ob_fond.scale = (0.84, 0.84, 0.84)
ob_fond.lineart.crease_threshold = 0.0
_m = ob_fond.modifiers.new('Auto Smooth', 'NODES')
_m.node_group = ng_auto_smooth
_gi = [s.identifier for s in ng_auto_smooth.interface.items_tree if s.item_type == 'SOCKET' and s.in_out == 'INPUT']
_m[_gi[1]] = 0.5236  # Angle
ob_face.location = (0.00288, 0.0, 0.0)
ob_face.scale = (0.84, 0.84, 0.84)
ob_face.lineart.crease_threshold = 0.0
_m = ob_face.modifiers.new('Auto Smooth', 'NODES')
_m.node_group = ng_auto_smooth
_gi = [s.identifier for s in ng_auto_smooth.interface.items_tree if s.item_type == 'SOCKET' and s.in_out == 'INPUT']
_m[_gi[1]] = 0.5236  # Angle
ob_vitre.location = (0.002674, 0.0, 0.0)
ob_vitre.scale = (0.84, 0.84, 0.84)
ob_vitre.display_type = 'SOLID'
ob_vitre.show_transparent = True
ob_vitre.lineart.crease_threshold = 0.0
_m = ob_vitre.modifiers.new('Auto Smooth', 'NODES')
_m.node_group = ng_auto_smooth
_gi = [s.identifier for s in ng_auto_smooth.interface.items_tree if s.item_type == 'SOCKET' and s.in_out == 'INPUT']
_m[_gi[1]] = 0.5236  # Angle
ob_inhg_up.location = (0.002674, -0.002108, -0.002036)
ob_inhg_up.scale = (0.84, 0.84, 0.84)
ob_inhg_up.display_type = 'WIRE'
ob_inhg_up.lineart.crease_threshold = 0.0
_m = ob_inhg_up.modifiers.new('Auto Smooth', 'NODES')
_m.node_group = ng_auto_smooth
_gi = [s.identifier for s in ng_auto_smooth.interface.items_tree if s.item_type == 'SOCKET' and s.in_out == 'INPUT']
_m[_gi[1]] = 0.5236  # Angle
ob_inhg_dn.location = (0.002674, -0.002108, -0.002036)
ob_inhg_dn.scale = (0.84, 0.84, 0.84)
ob_inhg_dn.display_type = 'WIRE'
ob_inhg_dn.lineart.crease_threshold = 0.0
_m = ob_inhg_dn.modifiers.new('Auto Smooth', 'NODES')
_m.node_group = ng_auto_smooth
_gi = [s.identifier for s in ng_auto_smooth.interface.items_tree if s.item_type == 'SOCKET' and s.in_out == 'INPUT']
_m[_gi[1]] = 0.5236  # Angle

# ---- collection membership
col_collection_1.objects.link(ob_needle10000)
col_collection_1.objects.link(ob_needle1000)
col_collection_1.objects.link(ob_needle100)
col_collection_1.objects.link(ob_inhgknob)
col_collection_1.objects.link(ob_inhg)
col_collection_1.objects.link(ob_fond)
col_collection_1.objects.link(ob_face)
col_collection_2.objects.link(ob_vitre)
col_collection_2.objects.link(ob_inhg_up)
col_collection_2.objects.link(ob_inhg_dn)

# ---- scene / render settings (as saved in the file)
scene.frame_start = 1; scene.frame_end = 250; scene.frame_set(1)
scene.render.engine = 'BLENDER_EEVEE_NEXT'
scene.render.image_settings.color_mode = 'RGB'
scene.render.image_settings.compression = 90
scene.render.resolution_percentage = 50
scene.render.dither_intensity = 0.0
scene.render.bake_margin = 2
scene.render.bake_bias = 0.0
scene.cycles.use_denoising = False
scene.cycles.samples = 10
scene.cycles.sampling_pattern = 'TABULATED_SOBOL'
scene.cycles.light_sampling_threshold = 0.0
scene.cycles.use_adaptive_sampling = False
scene.cycles.use_light_tree = False
scene.cycles.blur_glossy = 0.0
scene.cycles.volume_bounces = 1
scene.cycles.pixel_filter_type = 'GAUSSIAN'
scene.cycles.sample_clamp_indirect = 0.0
scene.view_settings.view_transform = 'Standard'
bpy.context.view_layer.update()

# ---- added for rendering (the .blend has no active camera and no usable light): camera, sun
cam_auto = bpy.data.cameras.new('AutoCamera')
cam_auto.lens = 50.0
cam_auto.sensor_width = 36.0
cam_auto.clip_end = 1000.0
ob_auto_camera = bpy.data.objects.new('AutoCamera', cam_auto)
scene.collection.objects.link(ob_auto_camera)
ob_auto_camera.location = (0.189746, -0.222619, 0.148016)
ob_auto_camera.rotation_euler = (1.09748, -7.21219e-08, 0.694738)
scene.camera = ob_auto_camera
light_auto_sun = bpy.data.lights.new('AutoSun', 'SUN')
light_auto_sun.energy = 3.0
light_auto_sun.angle = 0.0523599
ob_auto_sun = bpy.data.objects.new('AutoSun', light_auto_sun)
scene.collection.objects.link(ob_auto_sun)
ob_auto_sun.rotation_euler = (0.872665, 0.174533, 0.523599)
bpy.context.view_layer.update()
